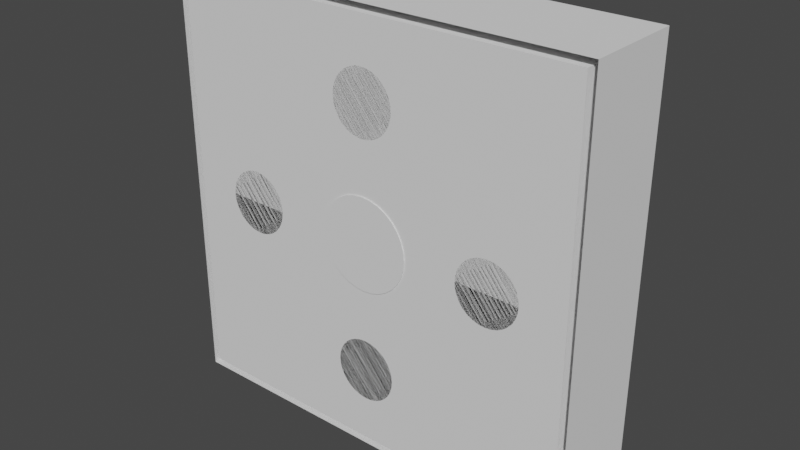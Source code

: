 # Source: StageModel.blend  (saved by Blender 3.3.6; exported with 4.5.12 LTS)
import bpy
from mathutils import Matrix  # noqa: F401  (used for matrix-valued properties, if any)

bpy.ops.wm.read_factory_settings(use_empty=True)
scene = bpy.context.scene
scene.name = 'Scene'

# ---- collections
col_collection = bpy.data.collections.new('Collection'); scene.collection.children.link(col_collection)

# ---- world
world_world = bpy.data.worlds.new('World'); scene.world = world_world
world_world.use_nodes = True; world_world.node_tree.nodes.clear()
_N = world_world.node_tree.nodes; _L = world_world.node_tree.links
n0 = _N.new('ShaderNodeOutputWorld'); n0.name = 'World Output'; n0.location = (300, 300)
n1 = _N.new('ShaderNodeBackground'); n1.name = 'Background'; n1.location = (10, 300)
n1.inputs[0].default_value = (0.05088, 0.05088, 0.05088, 1.0)
_L.new(n1.outputs[0], n0.inputs[0])
n0.is_active_output = True
world_world.color = (0.05088, 0.05088, 0.05088)
world_world.use_sun_shadow = False
world_world.sun_shadow_jitter_overblur = 0.0

# ---- meshes
me_plane = bpy.data.meshes.new('Plane')
me_plane.from_pydata([(-101.7, -1.333e-05, 101.7), (101.7, -1.333e-05, 101.7), (-101.7, 1.333e-05, -101.7), (101.7, 1.333e-05, -101.7), (-98.1, 1.286e-05, -98.1), (-98.1, -1.286e-05, 98.1), (98.1, -1.286e-05, 98.1), (98.1, 1.286e-05, -98.1), (-98.1, 47.37, -98.1), (-98.1, 47.37, 98.1), (98.1, 47.37, 98.1), (98.1, 47.37, -98.1), (-101.7, 47.37, -101.7), (-101.7, 47.37, 101.7), (101.7, 47.37, 101.7), (101.7, 47.37, -101.7), (0.0, -0.4856, -21.9), (0.0, 43.32, -21.9), (4.273, -0.4856, -21.48), (4.273, 43.32, -21.48), (8.383, -0.4856, -20.24), (8.383, 43.32, -20.24), (12.17, -0.4856, -18.21), (12.17, 43.32, -18.21), (15.49, -0.4856, -15.49), (15.49, 43.32, -15.49), (18.21, -0.4856, -12.17), (18.21, 43.32, -12.17), (20.24, -0.4856, -8.383), (20.24, 43.32, -8.383), (21.48, -0.4856, -4.273), (21.48, 43.32, -4.273), (21.9, -0.4856, -6.368e-08), (21.9, 43.32, 5.681e-06), (21.48, -0.4856, 4.273), (21.48, 43.32, 4.273), (20.24, -0.4856, 8.383), (20.24, 43.32, 8.383), (18.21, -0.4856, 12.17), (18.21, 43.32, 12.17), (15.49, -0.4856, 15.49), (15.49, 43.32, 15.49), (12.17, -0.4856, 18.21), (12.17, 43.32, 18.21), (8.383, -0.4856, 20.24), (8.383, 43.32, 20.24), (4.273, -0.4857, 21.48), (4.273, 43.32, 21.48), (0.0, -0.4857, 21.9), (0.0, 43.32, 21.9), (-4.273, -0.4857, 21.48), (-4.273, 43.32, 21.48), (-8.383, -0.4856, 20.24), (-8.383, 43.32, 20.24), (-12.17, -0.4856, 18.21), (-12.17, 43.32, 18.21), (-15.49, -0.4856, 15.49), (-15.49, 43.32, 15.49), (-18.21, -0.4856, 12.17), (-18.21, 43.32, 12.17), (-20.24, -0.4856, 8.383), (-20.24, 43.32, 8.383), (-21.48, -0.4856, 4.273), (-21.48, 43.32, 4.273), (-21.9, -0.4856, -6.368e-08), (-21.9, 43.32, 5.681e-06), (-21.48, -0.4856, -4.273), (-21.48, 43.32, -4.273), (-20.24, -0.4856, -8.383), (-20.24, 43.32, -8.383), (-18.21, -0.4856, -12.17), (-18.21, 43.32, -12.17), (-15.49, -0.4856, -15.49), (-15.49, 43.32, -15.49), (-12.17, -0.4856, -18.21), (-12.17, 43.32, -18.21), (-8.383, -0.4856, -20.24), (-8.383, 43.32, -20.24), (-4.273, -0.4856, -21.48), (-4.273, 43.32, -21.48), (62.0, 1.967e-06, -15.0), (62.0, 30.0, -15.0), (64.93, 1.929e-06, -14.71), (64.93, 30.0, -14.71), (67.74, 1.817e-06, -13.86), (67.74, 30.0, -13.86), (70.33, 1.636e-06, -12.47), (70.33, 30.0, -12.47), (72.61, 1.391e-06, -10.61), (72.61, 30.0, -10.61), (74.47, 1.093e-06, -8.334), (74.47, 30.0, -8.334), (75.86, 7.527e-07, -5.74), (75.86, 30.0, -5.74), (76.71, 3.837e-07, -2.926), (76.71, 30.0, -2.926), (77.0, 0.0, 0.0), (77.0, 30.0, 3.934e-06), (76.71, -3.837e-07, 2.926), (76.71, 30.0, 2.926), (75.86, -7.527e-07, 5.74), (75.86, 30.0, 5.74), (74.47, -1.093e-06, 8.334), (74.47, 30.0, 8.334), (72.61, -1.391e-06, 10.61), (72.61, 30.0, 10.61), (70.33, -1.636e-06, 12.47), (70.33, 30.0, 12.47), (67.74, -1.817e-06, 13.86), (67.74, 30.0, 13.86), (64.93, -1.929e-06, 14.71), (64.93, 30.0, 14.71), (62.0, -1.967e-06, 15.0), (62.0, 30.0, 15.0), (59.07, -1.929e-06, 14.71), (59.07, 30.0, 14.71), (56.26, -1.817e-06, 13.86), (56.26, 30.0, 13.86), (53.67, -1.636e-06, 12.47), (53.67, 30.0, 12.47), (51.39, -1.391e-06, 10.61), (51.39, 30.0, 10.61), (49.53, -1.093e-06, 8.334), (49.53, 30.0, 8.334), (48.14, -7.527e-07, 5.74), (48.14, 30.0, 5.74), (47.29, -3.837e-07, 2.926), (47.29, 30.0, 2.926), (47.0, 0.0, 0.0), (47.0, 30.0, 3.934e-06), (47.29, 3.837e-07, -2.926), (47.29, 30.0, -2.926), (48.14, 7.527e-07, -5.74), (48.14, 30.0, -5.74), (49.53, 1.093e-06, -8.334), (49.53, 30.0, -8.334), (51.39, 1.391e-06, -10.61), (51.39, 30.0, -10.61), (53.67, 1.636e-06, -12.47), (53.67, 30.0, -12.47), (56.26, 1.817e-06, -13.86), (56.26, 30.0, -13.86), (59.07, 1.929e-06, -14.71), (59.07, 30.0, -14.71), (-62.0, 1.967e-06, -15.0), (-62.0, 30.0, -15.0), (-59.07, 1.929e-06, -14.71), (-59.07, 30.0, -14.71), (-56.26, 1.817e-06, -13.86), (-56.26, 30.0, -13.86), (-53.67, 1.636e-06, -12.47), (-53.67, 30.0, -12.47), (-51.39, 1.391e-06, -10.61), (-51.39, 30.0, -10.61), (-49.53, 1.093e-06, -8.334), (-49.53, 30.0, -8.334), (-48.14, 7.527e-07, -5.74), (-48.14, 30.0, -5.74), (-47.29, 3.837e-07, -2.926), (-47.29, 30.0, -2.926), (-47.0, 0.0, 0.0), (-47.0, 30.0, 3.934e-06), (-47.29, -3.837e-07, 2.926), (-47.29, 30.0, 2.926), (-48.14, -7.527e-07, 5.74), (-48.14, 30.0, 5.74), (-49.53, -1.093e-06, 8.334), (-49.53, 30.0, 8.334), (-51.39, -1.391e-06, 10.61), (-51.39, 30.0, 10.61), (-53.67, -1.636e-06, 12.47), (-53.67, 30.0, 12.47), (-56.26, -1.817e-06, 13.86), (-56.26, 30.0, 13.86), (-59.07, -1.929e-06, 14.71), (-59.07, 30.0, 14.71), (-62.0, -1.967e-06, 15.0), (-62.0, 30.0, 15.0), (-64.93, -1.929e-06, 14.71), (-64.93, 30.0, 14.71), (-67.74, -1.817e-06, 13.86), (-67.74, 30.0, 13.86), (-70.33, -1.636e-06, 12.47), (-70.33, 30.0, 12.47), (-72.61, -1.391e-06, 10.61), (-72.61, 30.0, 10.61), (-74.47, -1.093e-06, 8.334), (-74.47, 30.0, 8.334), (-75.86, -7.527e-07, 5.74), (-75.86, 30.0, 5.74), (-76.71, -3.837e-07, 2.926), (-76.71, 30.0, 2.926), (-77.0, 0.0, 0.0), (-77.0, 30.0, 3.934e-06), (-76.71, 3.837e-07, -2.926), (-76.71, 30.0, -2.926), (-75.86, 7.527e-07, -5.74), (-75.86, 30.0, -5.74), (-74.47, 1.093e-06, -8.334), (-74.47, 30.0, -8.334), (-72.61, 1.391e-06, -10.61), (-72.61, 30.0, -10.61), (-70.33, 1.636e-06, -12.47), (-70.33, 30.0, -12.47), (-67.74, 1.817e-06, -13.86), (-67.74, 30.0, -13.86), (-64.93, 1.929e-06, -14.71), (-64.93, 30.0, -14.71), (0.0, 1.01e-05, -77.0), (0.0, 30.0, -77.0), (2.926, 1.006e-05, -76.71), (2.926, 30.0, -76.71), (5.74, 9.948e-06, -75.86), (5.74, 30.0, -75.86), (8.334, 9.766e-06, -74.47), (8.334, 30.0, -74.47), (10.61, 9.521e-06, -72.61), (10.61, 30.0, -72.61), (12.47, 9.223e-06, -70.33), (12.47, 30.0, -70.33), (13.86, 8.883e-06, -67.74), (13.86, 30.0, -67.74), (14.71, 8.514e-06, -64.93), (14.71, 30.0, -64.93), (15.0, 8.13e-06, -62.0), (15.0, 30.0, -62.0), (14.71, 7.747e-06, -59.07), (14.71, 30.0, -59.07), (13.86, 7.378e-06, -56.26), (13.86, 30.0, -56.26), (12.47, 7.038e-06, -53.67), (12.47, 30.0, -53.67), (10.61, 6.739e-06, -51.39), (10.61, 30.0, -51.39), (8.334, 6.495e-06, -49.53), (8.334, 30.0, -49.53), (5.74, 6.313e-06, -48.14), (5.74, 30.0, -48.14), (2.926, 6.201e-06, -47.29), (2.926, 30.0, -47.29), (0.0, 6.163e-06, -47.0), (0.0, 30.0, -47.0), (-2.926, 6.201e-06, -47.29), (-2.926, 30.0, -47.29), (-5.74, 6.313e-06, -48.14), (-5.74, 30.0, -48.14), (-8.334, 6.495e-06, -49.53), (-8.334, 30.0, -49.53), (-10.61, 6.739e-06, -51.39), (-10.61, 30.0, -51.39), (-12.47, 7.038e-06, -53.67), (-12.47, 30.0, -53.67), (-13.86, 7.378e-06, -56.26), (-13.86, 30.0, -56.26), (-14.71, 7.747e-06, -59.07), (-14.71, 30.0, -59.07), (-15.0, 8.13e-06, -62.0), (-15.0, 30.0, -62.0), (-14.71, 8.514e-06, -64.93), (-14.71, 30.0, -64.93), (-13.86, 8.883e-06, -67.74), (-13.86, 30.0, -67.74), (-12.47, 9.223e-06, -70.33), (-12.47, 30.0, -70.33), (-10.61, 9.521e-06, -72.61), (-10.61, 30.0, -72.61), (-8.334, 9.766e-06, -74.47), (-8.334, 30.0, -74.47), (-5.74, 9.948e-06, -75.86), (-5.74, 30.0, -75.86), (-2.926, 1.006e-05, -76.71), (-2.926, 30.0, -76.71), (0.0, -6.163e-06, 47.0), (0.0, 30.0, 47.0), (2.926, -6.201e-06, 47.29), (2.926, 30.0, 47.29), (5.74, -6.313e-06, 48.14), (5.74, 30.0, 48.14), (8.334, -6.495e-06, 49.53), (8.334, 30.0, 49.53), (10.61, -6.739e-06, 51.39), (10.61, 30.0, 51.39), (12.47, -7.038e-06, 53.67), (12.47, 30.0, 53.67), (13.86, -7.378e-06, 56.26), (13.86, 30.0, 56.26), (14.71, -7.747e-06, 59.07), (14.71, 30.0, 59.07), (15.0, -8.13e-06, 62.0), (15.0, 30.0, 62.0), (14.71, -8.514e-06, 64.93), (14.71, 30.0, 64.93), (13.86, -8.883e-06, 67.74), (13.86, 30.0, 67.74), (12.47, -9.223e-06, 70.33), (12.47, 30.0, 70.33), (10.61, -9.521e-06, 72.61), (10.61, 30.0, 72.61), (8.334, -9.766e-06, 74.47), (8.334, 30.0, 74.47), (5.74, -9.948e-06, 75.86), (5.74, 30.0, 75.86), (2.926, -1.006e-05, 76.71), (2.926, 30.0, 76.71), (0.0, -1.01e-05, 77.0), (0.0, 30.0, 77.0), (-2.926, -1.006e-05, 76.71), (-2.926, 30.0, 76.71), (-5.74, -9.948e-06, 75.86), (-5.74, 30.0, 75.86), (-8.334, -9.766e-06, 74.47), (-8.334, 30.0, 74.47), (-10.61, -9.521e-06, 72.61), (-10.61, 30.0, 72.61), (-12.47, -9.223e-06, 70.33), (-12.47, 30.0, 70.33), (-13.86, -8.883e-06, 67.74), (-13.86, 30.0, 67.74), (-14.71, -8.514e-06, 64.93), (-14.71, 30.0, 64.93), (-15.0, -8.13e-06, 62.0), (-15.0, 30.0, 62.0), (-14.71, -7.747e-06, 59.07), (-14.71, 30.0, 59.07), (-13.86, -7.378e-06, 56.26), (-13.86, 30.0, 56.26), (-12.47, -7.038e-06, 53.67), (-12.47, 30.0, 53.67), (-10.61, -6.739e-06, 51.39), (-10.61, 30.0, 51.39), (-8.334, -6.495e-06, 49.53), (-8.334, 30.0, 49.53), (-5.74, -6.313e-06, 48.14), (-5.74, 30.0, 48.14), (-2.926, -6.201e-06, 47.29), (-2.926, 30.0, 47.29), (21.39, 43.34, 0.0005246), (21.39, 43.34, -0.02542), (21.8, 43.38, -0.03135), (22.86, 42.5, -0.02043), (23.52, 41.99, 0.004204), (24.33, 41.38, 0.03941), (25.28, 40.68, 0.08203), (26.36, 39.93, 0.1289), (27.54, 39.12, 0.177), (28.83, 38.28, 0.223), (30.21, 37.42, 0.2638), (31.67, 36.55, 0.2964), (21.38, 43.3, -4.273), (30.21, 37.42, 3.57), (28.83, 38.28, 3.529), (27.54, 39.12, 3.483), (26.36, 39.93, 3.435), (25.28, 40.68, 3.388), (24.33, 41.38, 3.345), (23.52, 41.99, 3.31), (22.86, 42.5, 3.286), (21.85, 43.29, 3.275), (21.38, 43.3, 3.281), (21.38, 43.3, 3.307), (33.19, 35.7, 0.3175), (34.75, 34.88, 0.3233), (36.33, 34.11, 0.3139), (37.89, 33.39, 0.2921), (39.42, 32.73, 0.2607), (40.88, 32.12, 0.2225), (42.25, 31.59, 0.1803), (43.5, 31.12, 0.1369), (44.6, 30.73, 0.09506), (45.54, 30.41, 0.05768), (46.27, 30.18, 0.02751), (46.78, 30.04, 0.007346), (47.04, 29.99, 3.933e-06), (31.67, 36.55, 3.602), (33.19, 35.7, 3.623), (33.19, 35.7, 3.623), (34.75, 34.88, 3.629), (36.33, 34.11, 3.62), (37.89, 33.39, 3.598), (39.42, 32.73, 3.567), (40.88, 32.12, 3.528), (42.25, 31.59, 3.486), (43.5, 31.12, 3.443), (44.6, 30.73, 3.401), (45.54, 30.41, 3.364), (46.36, 30.18, 3.333), (47.41, 30.04, 3.313), (47.81, 29.99, 3.306), (21.38, 43.3, -4.299), (21.85, 43.29, -4.305), (22.86, 42.5, -4.294), (23.52, 41.99, -4.269), (24.33, 41.38, -4.234), (25.28, 40.68, -4.191), (26.36, 39.93, -4.145), (27.54, 39.12, -4.097), (28.83, 38.28, -4.051), (30.21, 37.42, -4.01), (31.67, 36.55, -3.977), (33.19, 35.7, -3.956), (34.75, 34.88, -3.95), (36.33, 34.11, -3.96), (37.89, 33.39, -3.981), (39.42, 32.73, -4.013), (40.88, 32.12, -4.051), (42.25, 31.59, -4.093), (43.5, 31.12, -4.137), (44.6, 30.73, -4.178), (45.54, 30.41, -4.216), (46.36, 30.18, -4.246), (47.41, 30.04, -4.266), (47.81, 29.99, -4.274), (21.39, 43.14, 0.0005245), (21.39, 43.14, -0.02542), (21.8, 43.18, -0.03135), (22.86, 42.31, -0.02043), (23.52, 41.79, 0.004204), (24.33, 41.18, 0.03941), (25.28, 40.49, 0.08203), (26.36, 39.73, 0.1289), (27.54, 38.93, 0.177), (28.83, 38.08, 0.223), (30.21, 37.22, 0.2638), (31.67, 36.36, 0.2964), (21.38, 43.11, -4.273), (30.21, 37.22, 3.57), (28.83, 38.08, 3.529), (27.54, 38.93, 3.483), (26.36, 39.73, 3.435), (25.28, 40.49, 3.388), (24.33, 41.18, 3.345), (23.52, 41.79, 3.31), (22.86, 42.31, 3.286), (21.85, 43.1, 3.275), (21.38, 43.11, 3.281), (21.38, 43.11, 3.307), (33.19, 35.51, 0.3175), (34.75, 34.69, 0.3233), (36.33, 33.91, 0.3139), (37.89, 33.19, 0.2921), (39.42, 32.53, 0.2607), (40.88, 31.93, 0.2225), (42.25, 31.39, 0.1803), (43.5, 30.92, 0.1369), (44.6, 30.53, 0.09506), (45.54, 30.22, 0.05768), (46.27, 29.99, 0.02751), (46.78, 29.85, 0.007346), (47.04, 29.8, 3.908e-06), (31.67, 36.36, 3.602), (33.19, 35.51, 3.623), (33.19, 35.51, 3.623), (34.75, 34.69, 3.629), (36.33, 33.91, 3.62), (37.89, 33.19, 3.598), (39.42, 32.53, 3.567), (40.88, 31.93, 3.528), (42.25, 31.39, 3.486), (43.5, 30.92, 3.443), (44.6, 30.53, 3.401), (45.54, 30.22, 3.364), (46.36, 29.99, 3.333), (47.41, 29.85, 3.313), (47.81, 29.8, 3.306), (21.38, 43.11, -4.299), (21.85, 43.1, -4.305), (22.86, 42.31, -4.294), (23.52, 41.79, -4.269), (24.33, 41.18, -4.234), (25.28, 40.49, -4.191), (26.36, 39.73, -4.145), (27.54, 38.93, -4.097), (28.83, 38.08, -4.051), (30.21, 37.22, -4.01), (31.67, 36.36, -3.977), (33.19, 35.51, -3.956), (34.75, 34.69, -3.95), (36.33, 33.91, -3.96), (37.89, 33.19, -3.981), (39.42, 32.53, -4.013), (40.88, 31.93, -4.051), (42.25, 31.39, -4.093), (43.5, 30.92, -4.137), (44.6, 30.53, -4.178), (45.54, 30.22, -4.216), (46.36, 29.99, -4.246), (47.41, 29.85, -4.266), (47.81, 29.8, -4.274), (0.0005196, 43.34, -21.39), (-0.02542, 43.34, -21.39), (-0.03136, 43.38, -21.8), (-0.02044, 42.5, -22.86), (0.004199, 41.99, -23.52), (0.0394, 41.38, -24.33), (0.08203, 40.68, -25.28), (0.1289, 39.93, -26.36), (0.177, 39.12, -27.54), (0.223, 38.28, -28.83), (0.2638, 37.42, -30.21), (0.2964, 36.55, -31.67), (-4.273, 43.3, -21.38), (3.57, 37.42, -30.21), (3.529, 38.28, -28.83), (3.483, 39.12, -27.54), (3.435, 39.93, -26.36), (3.388, 40.68, -25.28), (3.345, 41.38, -24.33), (3.31, 41.99, -23.52), (3.286, 42.5, -22.86), (3.275, 43.29, -21.85), (3.281, 43.3, -21.38), (3.307, 43.3, -21.38), (0.3175, 35.7, -33.19), (0.3233, 34.88, -34.75), (0.3139, 34.11, -36.33), (0.2921, 33.39, -37.89), (0.2607, 32.73, -39.42), (0.2225, 32.12, -40.88), (0.1803, 31.59, -42.25), (0.1369, 31.12, -43.5), (0.09506, 30.73, -44.6), (0.05767, 30.41, -45.54), (0.0275, 30.18, -46.27), (0.007342, 30.04, -46.78), (-4.562e-07, 29.99, -47.04), (3.602, 36.55, -31.67), (3.623, 35.7, -33.19), (3.623, 35.7, -33.19), (3.629, 34.88, -34.75), (3.62, 34.11, -36.33), (3.598, 33.39, -37.89), (3.567, 32.73, -39.42), (3.528, 32.12, -40.88), (3.486, 31.59, -42.25), (3.443, 31.12, -43.5), (3.401, 30.73, -44.6), (3.364, 30.41, -45.54), (3.333, 30.18, -46.36), (3.313, 30.04, -47.41), (3.306, 29.99, -47.81), (-4.299, 43.3, -21.38), (-4.305, 43.29, -21.85), (-4.294, 42.5, -22.86), (-4.269, 41.99, -23.52), (-4.234, 41.38, -24.33), (-4.191, 40.68, -25.28), (-4.145, 39.93, -26.36), (-4.097, 39.12, -27.54), (-4.051, 38.28, -28.83), (-4.01, 37.42, -30.21), (-3.977, 36.55, -31.67), (-3.956, 35.7, -33.19), (-3.95, 34.88, -34.75), (-3.96, 34.11, -36.33), (-3.981, 33.39, -37.89), (-4.013, 32.73, -39.42), (-4.051, 32.12, -40.88), (-4.093, 31.59, -42.25), (-4.137, 31.12, -43.5), (-4.178, 30.73, -44.6), (-4.216, 30.41, -45.54), (-4.246, 30.18, -46.36), (-4.266, 30.04, -47.41), (-4.274, 29.99, -47.81), (0.0005196, 43.14, -21.39), (-0.02542, 43.14, -21.39), (-0.03136, 43.18, -21.8), (-0.02044, 42.31, -22.86), (0.004199, 41.79, -23.52), (0.0394, 41.18, -24.33), (0.08203, 40.49, -25.28), (0.1289, 39.73, -26.36), (0.177, 38.93, -27.54), (0.223, 38.08, -28.83), (0.2638, 37.22, -30.21), (0.2964, 36.36, -31.67), (-4.273, 43.11, -21.38), (3.57, 37.22, -30.21), (3.529, 38.08, -28.83), (3.483, 38.93, -27.54), (3.435, 39.73, -26.36), (3.388, 40.49, -25.28), (3.345, 41.18, -24.33), (3.31, 41.79, -23.52), (3.286, 42.31, -22.86), (3.275, 43.1, -21.85), (3.281, 43.11, -21.38), (3.307, 43.11, -21.38), (0.3175, 35.51, -33.19), (0.3233, 34.69, -34.75), (0.3139, 33.91, -36.33), (0.2921, 33.19, -37.89), (0.2607, 32.53, -39.42), (0.2225, 31.93, -40.88), (0.1803, 31.39, -42.25), (0.1369, 30.92, -43.5), (0.09506, 30.53, -44.6), (0.05767, 30.22, -45.54), (0.0275, 29.99, -46.27), (0.007342, 29.85, -46.78), (-4.562e-07, 29.8, -47.04), (3.602, 36.36, -31.67), (3.623, 35.51, -33.19), (3.623, 35.51, -33.19), (3.629, 34.69, -34.75), (3.62, 33.91, -36.33), (3.598, 33.19, -37.89), (3.567, 32.53, -39.42), (3.528, 31.93, -40.88), (3.486, 31.39, -42.25), (3.443, 30.92, -43.5), (3.401, 30.53, -44.6), (3.364, 30.22, -45.54), (3.333, 29.99, -46.36), (3.313, 29.85, -47.41), (3.306, 29.8, -47.81), (-4.299, 43.11, -21.38), (-4.305, 43.1, -21.85), (-4.294, 42.31, -22.86), (-4.269, 41.79, -23.52), (-4.234, 41.18, -24.33), (-4.191, 40.49, -25.28), (-4.145, 39.73, -26.36), (-4.097, 38.93, -27.54), (-4.051, 38.08, -28.83), (-4.01, 37.22, -30.21), (-3.977, 36.36, -31.67), (-3.956, 35.51, -33.19), (-3.95, 34.69, -34.75), (-3.96, 33.91, -36.33), (-3.981, 33.19, -37.89), (-4.013, 32.53, -39.42), (-4.051, 31.93, -40.88), (-4.093, 31.39, -42.25), (-4.137, 30.92, -43.5), (-4.178, 30.53, -44.6), (-4.216, 30.22, -45.54), (-4.246, 29.99, -46.36), (-4.266, 29.85, -47.41), (-4.274, 29.8, -47.81), (-0.0005191, 43.34, 21.39), (0.02542, 43.34, 21.39), (0.03136, 43.38, 21.8), (0.02044, 42.5, 22.86), (-0.004198, 41.99, 23.52), (-0.0394, 41.38, 24.33), (-0.08203, 40.68, 25.28), (-0.1289, 39.93, 26.36), (-0.177, 39.12, 27.54), (-0.223, 38.28, 28.83), (-0.2638, 37.42, 30.21), (-0.2964, 36.55, 31.67), (4.273, 43.3, 21.38), (-3.57, 37.42, 30.21), (-3.529, 38.28, 28.83), (-3.483, 39.12, 27.54), (-3.435, 39.93, 26.36), (-3.388, 40.68, 25.28), (-3.345, 41.38, 24.33), (-3.31, 41.99, 23.52), (-3.286, 42.5, 22.86), (-3.275, 43.29, 21.85), (-3.281, 43.3, 21.38), (-3.307, 43.3, 21.38), (-0.3175, 35.7, 33.19), (-0.3233, 34.88, 34.75), (-0.3139, 34.11, 36.33), (-0.2921, 33.39, 37.89), (-0.2607, 32.73, 39.42), (-0.2225, 32.12, 40.88), (-0.1803, 31.59, 42.25), (-0.1369, 31.12, 43.5), (-0.09506, 30.73, 44.6), (-0.05767, 30.41, 45.54), (-0.0275, 30.18, 46.27), (-0.007342, 30.04, 46.78), (1.245e-07, 29.99, 47.04), (-3.602, 36.55, 31.67), (-3.623, 35.7, 33.19), (-3.623, 35.7, 33.19), (-3.629, 34.88, 34.75), (-3.62, 34.11, 36.33), (-3.598, 33.39, 37.89), (-3.567, 32.73, 39.42), (-3.528, 32.12, 40.88), (-3.486, 31.59, 42.25), (-3.443, 31.12, 43.5), (-3.401, 30.73, 44.6), (-3.364, 30.41, 45.54), (-3.333, 30.18, 46.36), (-3.313, 30.04, 47.41), (-3.306, 29.99, 47.81), (4.299, 43.3, 21.38), (4.305, 43.29, 21.85), (4.294, 42.5, 22.86), (4.269, 41.99, 23.52), (4.234, 41.38, 24.33), (4.191, 40.68, 25.28), (4.145, 39.93, 26.36), (4.097, 39.12, 27.54), (4.051, 38.28, 28.83), (4.01, 37.42, 30.21), (3.977, 36.55, 31.67), (3.956, 35.7, 33.19), (3.95, 34.88, 34.75), (3.96, 34.11, 36.33), (3.981, 33.39, 37.89), (4.013, 32.73, 39.42), (4.051, 32.12, 40.88), (4.093, 31.59, 42.25), (4.137, 31.12, 43.5), (4.178, 30.73, 44.6), (4.216, 30.41, 45.54), (4.246, 30.18, 46.36), (4.266, 30.04, 47.41), (4.274, 29.99, 47.81), (-0.0005191, 43.14, 21.39), (0.02542, 43.14, 21.39), (0.03136, 43.18, 21.8), (0.02044, 42.31, 22.86), (-0.004198, 41.79, 23.52), (-0.0394, 41.18, 24.33), (-0.08203, 40.49, 25.28), (-0.1289, 39.73, 26.36), (-0.177, 38.93, 27.54), (-0.223, 38.08, 28.83), (-0.2638, 37.22, 30.21), (-0.2964, 36.36, 31.67), (4.273, 43.11, 21.38), (-3.57, 37.22, 30.21), (-3.529, 38.08, 28.83), (-3.483, 38.93, 27.54), (-3.435, 39.73, 26.36), (-3.388, 40.49, 25.28), (-3.345, 41.18, 24.33), (-3.31, 41.79, 23.52), (-3.286, 42.31, 22.86), (-3.275, 43.1, 21.85), (-3.281, 43.11, 21.38), (-3.307, 43.11, 21.38), (-0.3175, 35.51, 33.19), (-0.3233, 34.69, 34.75), (-0.3139, 33.91, 36.33), (-0.2921, 33.19, 37.89), (-0.2607, 32.53, 39.42), (-0.2225, 31.93, 40.88), (-0.1803, 31.39, 42.25), (-0.1369, 30.92, 43.5), (-0.09506, 30.53, 44.6), (-0.05767, 30.22, 45.54), (-0.0275, 29.99, 46.27), (-0.007342, 29.85, 46.78), (1.245e-07, 29.8, 47.04), (-3.602, 36.36, 31.67), (-3.623, 35.51, 33.19), (-3.623, 35.51, 33.19), (-3.629, 34.69, 34.75), (-3.62, 33.91, 36.33), (-3.598, 33.19, 37.89), (-3.567, 32.53, 39.42), (-3.528, 31.93, 40.88), (-3.486, 31.39, 42.25), (-3.443, 30.92, 43.5), (-3.401, 30.53, 44.6), (-3.364, 30.22, 45.54), (-3.333, 29.99, 46.36), (-3.313, 29.85, 47.41), (-3.306, 29.8, 47.81), (4.299, 43.11, 21.38), (4.305, 43.1, 21.85), (4.294, 42.31, 22.86), (4.269, 41.79, 23.52), (4.234, 41.18, 24.33), (4.191, 40.49, 25.28), (4.145, 39.73, 26.36), (4.097, 38.93, 27.54), (4.051, 38.08, 28.83), (4.01, 37.22, 30.21), (3.977, 36.36, 31.67), (3.956, 35.51, 33.19), (3.95, 34.69, 34.75), (3.96, 33.91, 36.33), (3.981, 33.19, 37.89), (4.013, 32.53, 39.42), (4.051, 31.93, 40.88), (4.093, 31.39, 42.25), (4.137, 30.92, 43.5), (4.178, 30.53, 44.6), (4.216, 30.22, 45.54), (4.246, 29.99, 46.36), (4.266, 29.85, 47.41), (4.274, 29.8, 47.81), (-21.39, 43.34, -0.0005145), (-21.39, 43.34, 0.02543), (-21.8, 43.38, 0.03136), (-22.86, 42.5, 0.02044), (-23.52, 41.99, -0.004194), (-24.33, 41.38, -0.0394), (-25.28, 40.68, -0.08202), (-26.36, 39.93, -0.1289), (-27.54, 39.12, -0.177), (-28.83, 38.28, -0.223), (-30.21, 37.42, -0.2638), (-31.67, 36.55, -0.2964), (-21.38, 43.3, 4.273), (-30.21, 37.42, -3.57), (-28.83, 38.28, -3.529), (-27.54, 39.12, -3.483), (-26.36, 39.93, -3.435), (-25.28, 40.68, -3.388), (-24.33, 41.38, -3.345), (-23.52, 41.99, -3.31), (-22.86, 42.5, -3.286), (-21.85, 43.29, -3.275), (-21.38, 43.3, -3.281), (-21.38, 43.3, -3.306), (-33.19, 35.7, -0.3175), (-34.75, 34.88, -0.3233), (-36.33, 34.11, -0.3139), (-37.89, 33.39, -0.2921), (-39.42, 32.73, -0.2607), (-40.88, 32.12, -0.2225), (-42.25, 31.59, -0.1803), (-43.5, 31.12, -0.1368), (-44.6, 30.73, -0.09505), (-45.54, 30.41, -0.05767), (-46.27, 30.18, -0.0275), (-46.78, 30.04, -0.007337), (-47.04, 29.99, 4.846e-06), (-31.67, 36.55, -3.602), (-33.19, 35.7, -3.623), (-33.19, 35.7, -3.623), (-34.75, 34.88, -3.629), (-36.33, 34.11, -3.62), (-37.89, 33.39, -3.598), (-39.42, 32.73, -3.567), (-40.88, 32.12, -3.528), (-42.25, 31.59, -3.486), (-43.5, 31.12, -3.443), (-44.6, 30.73, -3.401), (-45.54, 30.41, -3.364), (-46.36, 30.18, -3.333), (-47.41, 30.04, -3.313), (-47.81, 29.99, -3.306), (-21.38, 43.3, 4.299), (-21.85, 43.29, 4.305), (-22.86, 42.5, 4.294), (-23.52, 41.99, 4.269), (-24.33, 41.38, 4.234), (-25.28, 40.68, 4.191), (-26.36, 39.93, 4.145), (-27.54, 39.12, 4.097), (-28.83, 38.28, 4.051), (-30.21, 37.42, 4.01), (-31.67, 36.55, 3.977), (-33.19, 35.7, 3.956), (-34.75, 34.88, 3.95), (-36.33, 34.11, 3.96), (-37.89, 33.39, 3.981), (-39.42, 32.73, 4.013), (-40.88, 32.12, 4.051), (-42.25, 31.59, 4.093), (-43.5, 31.12, 4.137), (-44.6, 30.73, 4.178), (-45.54, 30.41, 4.216), (-46.36, 30.18, 4.246), (-47.41, 30.04, 4.266), (-47.81, 29.99, 4.274), (-21.39, 43.14, -0.0005146), (-21.39, 43.14, 0.02543), (-21.8, 43.18, 0.03136), (-22.86, 42.31, 0.02044), (-23.52, 41.79, -0.004194), (-24.33, 41.18, -0.0394), (-25.28, 40.49, -0.08202), (-26.36, 39.73, -0.1289), (-27.54, 38.93, -0.177), (-28.83, 38.08, -0.223), (-30.21, 37.22, -0.2638), (-31.67, 36.36, -0.2964), (-21.38, 43.11, 4.273), (-30.21, 37.22, -3.57), (-28.83, 38.08, -3.529), (-27.54, 38.93, -3.483), (-26.36, 39.73, -3.435), (-25.28, 40.49, -3.388), (-24.33, 41.18, -3.345), (-23.52, 41.79, -3.31), (-22.86, 42.31, -3.286), (-21.85, 43.1, -3.275), (-21.38, 43.11, -3.281), (-21.38, 43.11, -3.306), (-33.19, 35.51, -0.3175), (-34.75, 34.69, -0.3233), (-36.33, 33.91, -0.3139), (-37.89, 33.19, -0.2921), (-39.42, 32.53, -0.2607), (-40.88, 31.93, -0.2225), (-42.25, 31.39, -0.1803), (-43.5, 30.92, -0.1368), (-44.6, 30.53, -0.09505), (-45.54, 30.22, -0.05767), (-46.27, 29.99, -0.0275), (-46.78, 29.85, -0.007338), (-47.04, 29.8, 4.82e-06), (-31.67, 36.36, -3.602), (-33.19, 35.51, -3.623), (-33.19, 35.51, -3.623), (-34.75, 34.69, -3.629), (-36.33, 33.91, -3.62), (-37.89, 33.19, -3.598), (-39.42, 32.53, -3.567), (-40.88, 31.93, -3.528), (-42.25, 31.39, -3.486), (-43.5, 30.92, -3.443), (-44.6, 30.53, -3.401), (-45.54, 30.22, -3.364), (-46.36, 29.99, -3.333), (-47.41, 29.85, -3.313), (-47.81, 29.8, -3.306), (-21.38, 43.11, 4.299), (-21.85, 43.1, 4.305), (-22.86, 42.31, 4.294), (-23.52, 41.79, 4.269), (-24.33, 41.18, 4.234), (-25.28, 40.49, 4.191), (-26.36, 39.73, 4.145), (-27.54, 38.93, 4.097), (-28.83, 38.08, 4.051), (-30.21, 37.22, 4.01), (-31.67, 36.36, 3.977), (-33.19, 35.51, 3.956), (-34.75, 34.69, 3.95), (-36.33, 33.91, 3.96), (-37.89, 33.19, 3.981), (-39.42, 32.53, 4.013), (-40.88, 31.93, 4.051), (-42.25, 31.39, 4.093), (-43.5, 30.92, 4.137), (-44.6, 30.53, 4.178), (-45.54, 30.22, 4.216), (-46.36, 29.99, 4.246), (-47.41, 29.85, 4.266), (-47.81, 29.8, 4.274)], [], [(5, 6, 7, 4), (1, 3, 15, 14), (6, 5, 9, 10), (4, 7, 11, 8), (0, 1, 14, 13), (9, 8, 12, 13), (10, 9, 13, 14), (11, 10, 14, 15), (8, 11, 15, 12), (2, 0, 13, 12), (7, 6, 10, 11), (5, 4, 8, 9), (3, 2, 12, 15), (16, 17, 19, 18), (18, 19, 21, 20), (20, 21, 23, 22), (22, 23, 25, 24), (24, 25, 27, 26), (26, 27, 29, 28), (28, 29, 31, 30), (30, 31, 33, 32), (32, 33, 35, 34), (34, 35, 37, 36), (36, 37, 39, 38), (38, 39, 41, 40), (40, 41, 43, 42), (42, 43, 45, 44), (44, 45, 47, 46), (46, 47, 49, 48), (48, 49, 51, 50), (50, 51, 53, 52), (52, 53, 55, 54), (54, 55, 57, 56), (56, 57, 59, 58), (58, 59, 61, 60), (60, 61, 63, 62), (62, 63, 65, 64), (64, 65, 67, 66), (66, 67, 69, 68), (68, 69, 71, 70), (70, 71, 73, 72), (72, 73, 75, 74), (74, 75, 77, 76), (19, 17, 79, 77, 75, 73, 71, 69, 67, 65, 63, 61, 59, 57, 55, 53, 51, 49, 47, 45, 43, 41, 39, 37, 35, 33, 31, 29, 27, 25, 23, 21), (76, 77, 79, 78), (78, 79, 17, 16), (16, 18, 20, 22, 24, 26, 28, 30, 32, 34, 36, 38, 40, 42, 44, 46, 48, 50, 52, 54, 56, 58, 60, 62, 64, 66, 68, 70, 72, 74, 76, 78), (80, 81, 83, 82), (82, 83, 85, 84), (84, 85, 87, 86), (86, 87, 89, 88), (88, 89, 91, 90), (90, 91, 93, 92), (92, 93, 95, 94), (94, 95, 97, 96), (96, 97, 99, 98), (98, 99, 101, 100), (100, 101, 103, 102), (102, 103, 105, 104), (104, 105, 107, 106), (106, 107, 109, 108), (108, 109, 111, 110), (110, 111, 113, 112), (112, 113, 115, 114), (114, 115, 117, 116), (116, 117, 119, 118), (118, 119, 121, 120), (120, 121, 123, 122), (122, 123, 125, 124), (124, 125, 127, 126), (126, 127, 129, 128), (128, 129, 131, 130), (130, 131, 133, 132), (132, 133, 135, 134), (134, 135, 137, 136), (136, 137, 139, 138), (138, 139, 141, 140), (83, 81, 143, 141, 139, 137, 135, 133, 131, 129, 127, 125, 123, 121, 119, 117, 115, 113, 111, 109, 107, 105, 103, 101, 99, 97, 95, 93, 91, 89, 87, 85), (140, 141, 143, 142), (142, 143, 81, 80), (80, 82, 84, 86, 88, 90, 92, 94, 96, 98, 100, 102, 104, 106, 108, 110, 112, 114, 116, 118, 120, 122, 124, 126, 128, 130, 132, 134, 136, 138, 140, 142), (144, 145, 147, 146), (146, 147, 149, 148), (148, 149, 151, 150), (150, 151, 153, 152), (152, 153, 155, 154), (154, 155, 157, 156), (156, 157, 159, 158), (158, 159, 161, 160), (160, 161, 163, 162), (162, 163, 165, 164), (164, 165, 167, 166), (166, 167, 169, 168), (168, 169, 171, 170), (170, 171, 173, 172), (172, 173, 175, 174), (174, 175, 177, 176), (176, 177, 179, 178), (178, 179, 181, 180), (180, 181, 183, 182), (182, 183, 185, 184), (184, 185, 187, 186), (186, 187, 189, 188), (188, 189, 191, 190), (190, 191, 193, 192), (192, 193, 195, 194), (194, 195, 197, 196), (196, 197, 199, 198), (198, 199, 201, 200), (200, 201, 203, 202), (202, 203, 205, 204), (147, 145, 207, 205, 203, 201, 199, 197, 195, 193, 191, 189, 187, 185, 183, 181, 179, 177, 175, 173, 171, 169, 167, 165, 163, 161, 159, 157, 155, 153, 151, 149), (204, 205, 207, 206), (206, 207, 145, 144), (144, 146, 148, 150, 152, 154, 156, 158, 160, 162, 164, 166, 168, 170, 172, 174, 176, 178, 180, 182, 184, 186, 188, 190, 192, 194, 196, 198, 200, 202, 204, 206), (208, 209, 211, 210), (210, 211, 213, 212), (212, 213, 215, 214), (214, 215, 217, 216), (216, 217, 219, 218), (218, 219, 221, 220), (220, 221, 223, 222), (222, 223, 225, 224), (224, 225, 227, 226), (226, 227, 229, 228), (228, 229, 231, 230), (230, 231, 233, 232), (232, 233, 235, 234), (234, 235, 237, 236), (236, 237, 239, 238), (238, 239, 241, 240), (240, 241, 243, 242), (242, 243, 245, 244), (244, 245, 247, 246), (246, 247, 249, 248), (248, 249, 251, 250), (250, 251, 253, 252), (252, 253, 255, 254), (254, 255, 257, 256), (256, 257, 259, 258), (258, 259, 261, 260), (260, 261, 263, 262), (262, 263, 265, 264), (264, 265, 267, 266), (266, 267, 269, 268), (211, 209, 271, 269, 267, 265, 263, 261, 259, 257, 255, 253, 251, 249, 247, 245, 243, 241, 239, 237, 235, 233, 231, 229, 227, 225, 223, 221, 219, 217, 215, 213), (268, 269, 271, 270), (270, 271, 209, 208), (208, 210, 212, 214, 216, 218, 220, 222, 224, 226, 228, 230, 232, 234, 236, 238, 240, 242, 244, 246, 248, 250, 252, 254, 256, 258, 260, 262, 264, 266, 268, 270), (272, 273, 275, 274), (274, 275, 277, 276), (276, 277, 279, 278), (278, 279, 281, 280), (280, 281, 283, 282), (282, 283, 285, 284), (284, 285, 287, 286), (286, 287, 289, 288), (288, 289, 291, 290), (290, 291, 293, 292), (292, 293, 295, 294), (294, 295, 297, 296), (296, 297, 299, 298), (298, 299, 301, 300), (300, 301, 303, 302), (302, 303, 305, 304), (304, 305, 307, 306), (306, 307, 309, 308), (308, 309, 311, 310), (310, 311, 313, 312), (312, 313, 315, 314), (314, 315, 317, 316), (316, 317, 319, 318), (318, 319, 321, 320), (320, 321, 323, 322), (322, 323, 325, 324), (324, 325, 327, 326), (326, 327, 329, 328), (328, 329, 331, 330), (330, 331, 333, 332), (275, 273, 335, 333, 331, 329, 327, 325, 323, 321, 319, 317, 315, 313, 311, 309, 307, 305, 303, 301, 299, 297, 295, 293, 291, 289, 287, 285, 283, 281, 279, 277), (332, 333, 335, 334), (334, 335, 273, 272), (272, 274, 276, 278, 280, 282, 284, 286, 288, 290, 292, 294, 296, 298, 300, 302, 304, 306, 308, 310, 312, 314, 316, 318, 320, 322, 324, 326, 328, 330, 332, 334), (364, 379, 380, 365), (342, 353, 352, 343), (365, 380, 381, 366), (343, 352, 351, 344), (336, 359, 358, 337), (366, 381, 382, 367), (344, 351, 350, 345), (337, 358, 357, 338), (367, 382, 383, 368), (345, 350, 349, 346), (360, 375, 376, 361), (338, 357, 356, 339), (368, 383, 384, 369), (346, 349, 373, 347), (361, 376, 377, 362), (339, 356, 355, 340), (369, 384, 385, 370), (347, 373, 374, 360), (362, 377, 378, 363), (340, 355, 354, 341), (370, 385, 386, 371), (363, 378, 379, 364), (341, 354, 353, 342), (371, 386, 387, 372), (365, 404, 403, 364), (343, 394, 393, 342), (366, 405, 404, 365), (344, 395, 394, 343), (360, 399, 398, 347), (337, 388, 348, 336), (367, 406, 405, 366), (345, 396, 395, 344), (338, 389, 388, 337), (368, 407, 406, 367), (346, 397, 396, 345), (361, 400, 399, 360), (339, 390, 389, 338), (369, 408, 407, 368), (347, 398, 397, 346), (362, 401, 400, 361), (340, 391, 390, 339), (370, 409, 408, 369), (363, 402, 401, 362), (341, 392, 391, 340), (371, 410, 409, 370), (364, 403, 402, 363), (342, 393, 392, 341), (372, 411, 410, 371), (440, 441, 456, 455), (418, 419, 428, 429), (441, 442, 457, 456), (419, 420, 427, 428), (412, 413, 434, 435), (442, 443, 458, 457), (420, 421, 426, 427), (413, 414, 433, 434), (443, 444, 459, 458), (421, 422, 425, 426), (436, 437, 452, 451), (414, 415, 432, 433), (444, 445, 460, 459), (422, 423, 449, 425), (437, 438, 453, 452), (415, 416, 431, 432), (445, 446, 461, 460), (423, 436, 450, 449), (438, 439, 454, 453), (416, 417, 430, 431), (446, 447, 462, 461), (439, 440, 455, 454), (417, 418, 429, 430), (447, 448, 463, 462), (441, 440, 479, 480), (419, 418, 469, 470), (442, 441, 480, 481), (420, 419, 470, 471), (436, 423, 474, 475), (413, 412, 424, 464), (443, 442, 481, 482), (421, 420, 471, 472), (414, 413, 464, 465), (444, 443, 482, 483), (422, 421, 472, 473), (437, 436, 475, 476), (415, 414, 465, 466), (445, 444, 483, 484), (423, 422, 473, 474), (438, 437, 476, 477), (416, 415, 466, 467), (446, 445, 484, 485), (439, 438, 477, 478), (417, 416, 467, 468), (447, 446, 485, 486), (440, 439, 478, 479), (418, 417, 468, 469), (448, 447, 486, 487), (396, 397, 473, 472), (397, 398, 474, 473), (399, 400, 476, 475), (400, 401, 477, 476), (401, 402, 478, 477), (402, 403, 479, 478), (375, 360, 436, 451), (376, 375, 451, 452), (403, 404, 480, 479), (377, 376, 452, 453), (388, 389, 465, 464), (404, 405, 481, 480), (378, 377, 453, 454), (374, 373, 449, 450), (405, 406, 482, 481), (379, 378, 454, 455), (373, 349, 425, 449), (406, 407, 483, 482), (380, 379, 455, 456), (349, 350, 426, 425), (407, 408, 484, 483), (381, 380, 456, 457), (350, 351, 427, 426), (408, 409, 485, 484), (382, 381, 457, 458), (351, 352, 428, 427), (409, 410, 486, 485), (348, 388, 464, 424), (383, 382, 458, 459), (352, 353, 429, 428), (411, 372, 448, 487), (410, 411, 487, 486), (384, 383, 459, 460), (353, 354, 430, 429), (398, 399, 475, 474), (385, 384, 460, 461), (354, 355, 431, 430), (386, 385, 461, 462), (355, 356, 432, 431), (372, 387, 463, 448), (387, 386, 462, 463), (356, 357, 433, 432), (357, 358, 434, 433), (360, 374, 450, 436), (358, 359, 435, 434), (389, 390, 466, 465), (390, 391, 467, 466), (391, 392, 468, 467), (392, 393, 469, 468), (336, 348, 424, 412), (393, 394, 470, 469), (394, 395, 471, 470), (359, 336, 412, 435), (395, 396, 472, 471), (516, 531, 532, 517), (494, 505, 504, 495), (517, 532, 533, 518), (495, 504, 503, 496), (488, 511, 510, 489), (518, 533, 534, 519), (496, 503, 502, 497), (489, 510, 509, 490), (519, 534, 535, 520), (497, 502, 501, 498), (512, 527, 528, 513), (490, 509, 508, 491), (520, 535, 536, 521), (498, 501, 525, 499), (513, 528, 529, 514), (491, 508, 507, 492), (521, 536, 537, 522), (499, 525, 526, 512), (514, 529, 530, 515), (492, 507, 506, 493), (522, 537, 538, 523), (515, 530, 531, 516), (493, 506, 505, 494), (523, 538, 539, 524), (517, 556, 555, 516), (495, 546, 545, 494), (518, 557, 556, 517), (496, 547, 546, 495), (512, 551, 550, 499), (489, 540, 500, 488), (519, 558, 557, 518), (497, 548, 547, 496), (490, 541, 540, 489), (520, 559, 558, 519), (498, 549, 548, 497), (513, 552, 551, 512), (491, 542, 541, 490), (521, 560, 559, 520), (499, 550, 549, 498), (514, 553, 552, 513), (492, 543, 542, 491), (522, 561, 560, 521), (515, 554, 553, 514), (493, 544, 543, 492), (523, 562, 561, 522), (516, 555, 554, 515), (494, 545, 544, 493), (524, 563, 562, 523), (592, 593, 608, 607), (570, 571, 580, 581), (593, 594, 609, 608), (571, 572, 579, 580), (564, 565, 586, 587), (594, 595, 610, 609), (572, 573, 578, 579), (565, 566, 585, 586), (595, 596, 611, 610), (573, 574, 577, 578), (588, 589, 604, 603), (566, 567, 584, 585), (596, 597, 612, 611), (574, 575, 601, 577), (589, 590, 605, 604), (567, 568, 583, 584), (597, 598, 613, 612), (575, 588, 602, 601), (590, 591, 606, 605), (568, 569, 582, 583), (598, 599, 614, 613), (591, 592, 607, 606), (569, 570, 581, 582), (599, 600, 615, 614), (593, 592, 631, 632), (571, 570, 621, 622), (594, 593, 632, 633), (572, 571, 622, 623), (588, 575, 626, 627), (565, 564, 576, 616), (595, 594, 633, 634), (573, 572, 623, 624), (566, 565, 616, 617), (596, 595, 634, 635), (574, 573, 624, 625), (589, 588, 627, 628), (567, 566, 617, 618), (597, 596, 635, 636), (575, 574, 625, 626), (590, 589, 628, 629), (568, 567, 618, 619), (598, 597, 636, 637), (591, 590, 629, 630), (569, 568, 619, 620), (599, 598, 637, 638), (592, 591, 630, 631), (570, 569, 620, 621), (600, 599, 638, 639), (548, 549, 625, 624), (549, 550, 626, 625), (551, 552, 628, 627), (552, 553, 629, 628), (553, 554, 630, 629), (554, 555, 631, 630), (527, 512, 588, 603), (528, 527, 603, 604), (555, 556, 632, 631), (529, 528, 604, 605), (540, 541, 617, 616), (556, 557, 633, 632), (530, 529, 605, 606), (526, 525, 601, 602), (557, 558, 634, 633), (531, 530, 606, 607), (525, 501, 577, 601), (558, 559, 635, 634), (532, 531, 607, 608), (501, 502, 578, 577), (559, 560, 636, 635), (533, 532, 608, 609), (502, 503, 579, 578), (560, 561, 637, 636), (534, 533, 609, 610), (503, 504, 580, 579), (561, 562, 638, 637), (500, 540, 616, 576), (535, 534, 610, 611), (504, 505, 581, 580), (563, 524, 600, 639), (562, 563, 639, 638), (536, 535, 611, 612), (505, 506, 582, 581), (550, 551, 627, 626), (537, 536, 612, 613), (506, 507, 583, 582), (538, 537, 613, 614), (507, 508, 584, 583), (524, 539, 615, 600), (539, 538, 614, 615), (508, 509, 585, 584), (509, 510, 586, 585), (512, 526, 602, 588), (510, 511, 587, 586), (541, 542, 618, 617), (542, 543, 619, 618), (543, 544, 620, 619), (544, 545, 621, 620), (488, 500, 576, 564), (545, 546, 622, 621), (546, 547, 623, 622), (511, 488, 564, 587), (547, 548, 624, 623), (668, 683, 684, 669), (646, 657, 656, 647), (669, 684, 685, 670), (647, 656, 655, 648), (640, 663, 662, 641), (670, 685, 686, 671), (648, 655, 654, 649), (641, 662, 661, 642), (671, 686, 687, 672), (649, 654, 653, 650), (664, 679, 680, 665), (642, 661, 660, 643), (672, 687, 688, 673), (650, 653, 677, 651), (665, 680, 681, 666), (643, 660, 659, 644), (673, 688, 689, 674), (651, 677, 678, 664), (666, 681, 682, 667), (644, 659, 658, 645), (674, 689, 690, 675), (667, 682, 683, 668), (645, 658, 657, 646), (675, 690, 691, 676), (669, 708, 707, 668), (647, 698, 697, 646), (670, 709, 708, 669), (648, 699, 698, 647), (664, 703, 702, 651), (641, 692, 652, 640), (671, 710, 709, 670), (649, 700, 699, 648), (642, 693, 692, 641), (672, 711, 710, 671), (650, 701, 700, 649), (665, 704, 703, 664), (643, 694, 693, 642), (673, 712, 711, 672), (651, 702, 701, 650), (666, 705, 704, 665), (644, 695, 694, 643), (674, 713, 712, 673), (667, 706, 705, 666), (645, 696, 695, 644), (675, 714, 713, 674), (668, 707, 706, 667), (646, 697, 696, 645), (676, 715, 714, 675), (744, 745, 760, 759), (722, 723, 732, 733), (745, 746, 761, 760), (723, 724, 731, 732), (716, 717, 738, 739), (746, 747, 762, 761), (724, 725, 730, 731), (717, 718, 737, 738), (747, 748, 763, 762), (725, 726, 729, 730), (740, 741, 756, 755), (718, 719, 736, 737), (748, 749, 764, 763), (726, 727, 753, 729), (741, 742, 757, 756), (719, 720, 735, 736), (749, 750, 765, 764), (727, 740, 754, 753), (742, 743, 758, 757), (720, 721, 734, 735), (750, 751, 766, 765), (743, 744, 759, 758), (721, 722, 733, 734), (751, 752, 767, 766), (745, 744, 783, 784), (723, 722, 773, 774), (746, 745, 784, 785), (724, 723, 774, 775), (740, 727, 778, 779), (717, 716, 728, 768), (747, 746, 785, 786), (725, 724, 775, 776), (718, 717, 768, 769), (748, 747, 786, 787), (726, 725, 776, 777), (741, 740, 779, 780), (719, 718, 769, 770), (749, 748, 787, 788), (727, 726, 777, 778), (742, 741, 780, 781), (720, 719, 770, 771), (750, 749, 788, 789), (743, 742, 781, 782), (721, 720, 771, 772), (751, 750, 789, 790), (744, 743, 782, 783), (722, 721, 772, 773), (752, 751, 790, 791), (700, 701, 777, 776), (701, 702, 778, 777), (703, 704, 780, 779), (704, 705, 781, 780), (705, 706, 782, 781), (706, 707, 783, 782), (679, 664, 740, 755), (680, 679, 755, 756), (707, 708, 784, 783), (681, 680, 756, 757), (692, 693, 769, 768), (708, 709, 785, 784), (682, 681, 757, 758), (678, 677, 753, 754), (709, 710, 786, 785), (683, 682, 758, 759), (677, 653, 729, 753), (710, 711, 787, 786), (684, 683, 759, 760), (653, 654, 730, 729), (711, 712, 788, 787), (685, 684, 760, 761), (654, 655, 731, 730), (712, 713, 789, 788), (686, 685, 761, 762), (655, 656, 732, 731), (713, 714, 790, 789), (652, 692, 768, 728), (687, 686, 762, 763), (656, 657, 733, 732), (715, 676, 752, 791), (714, 715, 791, 790), (688, 687, 763, 764), (657, 658, 734, 733), (702, 703, 779, 778), (689, 688, 764, 765), (658, 659, 735, 734), (690, 689, 765, 766), (659, 660, 736, 735), (676, 691, 767, 752), (691, 690, 766, 767), (660, 661, 737, 736), (661, 662, 738, 737), (664, 678, 754, 740), (662, 663, 739, 738), (693, 694, 770, 769), (694, 695, 771, 770), (695, 696, 772, 771), (696, 697, 773, 772), (640, 652, 728, 716), (697, 698, 774, 773), (698, 699, 775, 774), (663, 640, 716, 739), (699, 700, 776, 775), (820, 835, 836, 821), (798, 809, 808, 799), (821, 836, 837, 822), (799, 808, 807, 800), (792, 815, 814, 793), (822, 837, 838, 823), (800, 807, 806, 801), (793, 814, 813, 794), (823, 838, 839, 824), (801, 806, 805, 802), (816, 831, 832, 817), (794, 813, 812, 795), (824, 839, 840, 825), (802, 805, 829, 803), (817, 832, 833, 818), (795, 812, 811, 796), (825, 840, 841, 826), (803, 829, 830, 816), (818, 833, 834, 819), (796, 811, 810, 797), (826, 841, 842, 827), (819, 834, 835, 820), (797, 810, 809, 798), (827, 842, 843, 828), (821, 860, 859, 820), (799, 850, 849, 798), (822, 861, 860, 821), (800, 851, 850, 799), (816, 855, 854, 803), (793, 844, 804, 792), (823, 862, 861, 822), (801, 852, 851, 800), (794, 845, 844, 793), (824, 863, 862, 823), (802, 853, 852, 801), (817, 856, 855, 816), (795, 846, 845, 794), (825, 864, 863, 824), (803, 854, 853, 802), (818, 857, 856, 817), (796, 847, 846, 795), (826, 865, 864, 825), (819, 858, 857, 818), (797, 848, 847, 796), (827, 866, 865, 826), (820, 859, 858, 819), (798, 849, 848, 797), (828, 867, 866, 827), (896, 897, 912, 911), (874, 875, 884, 885), (897, 898, 913, 912), (875, 876, 883, 884), (868, 869, 890, 891), (898, 899, 914, 913), (876, 877, 882, 883), (869, 870, 889, 890), (899, 900, 915, 914), (877, 878, 881, 882), (892, 893, 908, 907), (870, 871, 888, 889), (900, 901, 916, 915), (878, 879, 905, 881), (893, 894, 909, 908), (871, 872, 887, 888), (901, 902, 917, 916), (879, 892, 906, 905), (894, 895, 910, 909), (872, 873, 886, 887), (902, 903, 918, 917), (895, 896, 911, 910), (873, 874, 885, 886), (903, 904, 919, 918), (897, 896, 935, 936), (875, 874, 925, 926), (898, 897, 936, 937), (876, 875, 926, 927), (892, 879, 930, 931), (869, 868, 880, 920), (899, 898, 937, 938), (877, 876, 927, 928), (870, 869, 920, 921), (900, 899, 938, 939), (878, 877, 928, 929), (893, 892, 931, 932), (871, 870, 921, 922), (901, 900, 939, 940), (879, 878, 929, 930), (894, 893, 932, 933), (872, 871, 922, 923), (902, 901, 940, 941), (895, 894, 933, 934), (873, 872, 923, 924), (903, 902, 941, 942), (896, 895, 934, 935), (874, 873, 924, 925), (904, 903, 942, 943), (852, 853, 929, 928), (853, 854, 930, 929), (855, 856, 932, 931), (856, 857, 933, 932), (857, 858, 934, 933), (858, 859, 935, 934), (831, 816, 892, 907), (832, 831, 907, 908), (859, 860, 936, 935), (833, 832, 908, 909), (844, 845, 921, 920), (860, 861, 937, 936), (834, 833, 909, 910), (830, 829, 905, 906), (861, 862, 938, 937), (835, 834, 910, 911), (829, 805, 881, 905), (862, 863, 939, 938), (836, 835, 911, 912), (805, 806, 882, 881), (863, 864, 940, 939), (837, 836, 912, 913), (806, 807, 883, 882), (864, 865, 941, 940), (838, 837, 913, 914), (807, 808, 884, 883), (865, 866, 942, 941), (804, 844, 920, 880), (839, 838, 914, 915), (808, 809, 885, 884), (867, 828, 904, 943), (866, 867, 943, 942), (840, 839, 915, 916), (809, 810, 886, 885), (854, 855, 931, 930), (841, 840, 916, 917), (810, 811, 887, 886), (842, 841, 917, 918), (811, 812, 888, 887), (828, 843, 919, 904), (843, 842, 918, 919), (812, 813, 889, 888), (813, 814, 890, 889), (816, 830, 906, 892), (814, 815, 891, 890), (845, 846, 922, 921), (846, 847, 923, 922), (847, 848, 924, 923), (848, 849, 925, 924), (792, 804, 880, 868), (849, 850, 926, 925), (850, 851, 927, 926), (815, 792, 868, 891), (851, 852, 928, 927)])
_uv = me_plane.uv_layers.new(name='UVMap')
_uv.uv.foreach_set('vector', [0.01749, 0.01749, 0.9825, 0.01749, 0.9825, 0.9825, 0.01749, 0.9825, 0.0, 0.0, 0.0, 0.0, 0.0, 0.0, 0.0, 0.0, 0.9825, 0.01749, 0.01749, 0.01749, 0.01749, 0.01749, 0.9825, 0.01749, 0.01749, 0.9825, 0.9825, 0.9825, 0.9825, 0.9825, 0.01749, 0.9825, 0.0, 0.0, 0.0, 0.0, 0.0, 0.0, 0.0, 0.0, 0.01749, 0.01749, 0.01749, 0.9825, 0.0, 1.0, 0.0, 0.0, 0.9825, 0.01749, 0.01749, 0.01749, 0.0, 0.0, 1.0, 0.0, 0.9825, 0.9825, 0.9825, 0.01749, 1.0, 0.0, 1.0, 1.0, 0.01749, 0.9825, 0.9825, 0.9825, 1.0, 1.0, 0.0, 1.0, 0.0, 0.0, 0.0, 0.0, 0.0, 0.0, 0.0, 0.0, 0.9825, 0.9825, 0.9825, 0.01749, 0.9825, 0.01749, 0.9825, 0.9825, 0.01749, 0.01749, 0.01749, 0.9825, 0.01749, 0.9825, 0.01749, 0.01749, 0.0, 0.0, 0.0, 0.0, 0.0, 0.0, 0.0, 0.0, 1.0, 0.5, 1.0, 1.0, 0.9688, 1.0, 0.9688, 0.5, 0.9688, 0.5, 0.9688, 1.0, 0.9375, 1.0, 0.9375, 0.5, 0.9375, 0.5, 0.9375, 1.0, 0.9062, 1.0, 0.9062, 0.5, 0.9062, 0.5, 0.9062, 1.0, 0.875, 1.0, 0.875, 0.5, 0.875, 0.5, 0.875, 1.0, 0.8438, 1.0, 0.8438, 0.5, 0.8438, 0.5, 0.8438, 1.0, 0.8125, 1.0, 0.8125, 0.5, 0.8125, 0.5, 0.8125, 1.0, 0.7812, 1.0, 0.7812, 0.5, 0.7812, 0.5, 0.7812, 1.0, 0.75, 1.0, 0.75, 0.5, 0.75, 0.5, 0.75, 1.0, 0.7188, 1.0, 0.7188, 0.5, 0.7188, 0.5, 0.7188, 1.0, 0.6875, 1.0, 0.6875, 0.5, 0.6875, 0.5, 0.6875, 1.0, 0.6562, 1.0, 0.6562, 0.5, 0.6562, 0.5, 0.6562, 1.0, 0.625, 1.0, 0.625, 0.5, 0.625, 0.5, 0.625, 1.0, 0.5938, 1.0, 0.5938, 0.5, 0.5938, 0.5, 0.5938, 1.0, 0.5625, 1.0, 0.5625, 0.5, 0.5625, 0.5, 0.5625, 1.0, 0.5312, 1.0, 0.5312, 0.5, 0.5312, 0.5, 0.5312, 1.0, 0.5, 1.0, 0.5, 0.5, 0.5, 0.5, 0.5, 1.0, 0.4688, 1.0, 0.4688, 0.5, 0.4688, 0.5, 0.4688, 1.0, 0.4375, 1.0, 0.4375, 0.5, 0.4375, 0.5, 0.4375, 1.0, 0.4062, 1.0, 0.4062, 0.5, 0.4062, 0.5, 0.4062, 1.0, 0.375, 1.0, 0.375, 0.5, 0.375, 0.5, 0.375, 1.0, 0.3438, 1.0, 0.3438, 0.5, 0.3438, 0.5, 0.3438, 1.0, 0.3125, 1.0, 0.3125, 0.5, 0.3125, 0.5, 0.3125, 1.0, 0.2812, 1.0, 0.2812, 0.5, 0.2812, 0.5, 0.2812, 1.0, 0.25, 1.0, 0.25, 0.5, 0.25, 0.5, 0.25, 1.0, 0.2188, 1.0, 0.2188, 0.5, 0.2188, 0.5, 0.2188, 1.0, 0.1875, 1.0, 0.1875, 0.5, 0.1875, 0.5, 0.1875, 1.0, 0.1562, 1.0, 0.1562, 0.5, 0.1562, 0.5, 0.1562, 1.0, 0.125, 1.0, 0.125, 0.5, 0.125, 0.5, 0.125, 1.0, 0.09375, 1.0, 0.09375, 0.5, 0.09375, 0.5, 0.09375, 1.0, 0.0625, 1.0, 0.0625, 0.5, 0.2968, 0.4854, 0.25, 0.49, 0.2032, 0.4854, 0.1582, 0.4717, 0.1167, 0.4496, 0.08029, 0.4197, 0.05045, 0.3833, 0.02827, 0.3418, 0.01461, 0.2968, 0.01, 0.25, 0.01461, 0.2032, 0.02827, 0.1582, 0.05045, 0.1167, 0.08029, 0.08029, 0.1167, 0.05045, 0.1582, 0.02827, 0.2032, 0.01461, 0.25, 0.01, 0.2968, 0.01461, 0.3418, 0.02827, 0.3833, 0.05045, 0.4197, 0.08029, 0.4496, 0.1167, 0.4717, 0.1582, 0.4854, 0.2032, 0.49, 0.25, 0.4854, 0.2968, 0.4717, 0.3418, 0.4496, 0.3833, 0.4197, 0.4197, 0.3833, 0.4496, 0.3418, 0.4717, 0.0625, 0.5, 0.0625, 1.0, 0.03125, 1.0, 0.03125, 0.5, 0.03125, 0.5, 0.03125, 1.0, 0.0, 1.0, 0.0, 0.5, 0.75, 0.49, 0.7968, 0.4854, 0.8418, 0.4717, 0.8833, 0.4496, 0.9197, 0.4197, 0.9496, 0.3833, 0.9717, 0.3418, 0.9854, 0.2968, 0.99, 0.25, 0.9854, 0.2032, 0.9717, 0.1582, 0.9496, 0.1167, 0.9197, 0.08029, 0.8833, 0.05045, 0.8418, 0.02827, 0.7968, 0.01461, 0.75, 0.01, 0.7032, 0.01461, 0.6582, 0.02827, 0.6167, 0.05045, 0.5803, 0.08029, 0.5504, 0.1167, 0.5283, 0.1582, 0.5146, 0.2032, 0.51, 0.25, 0.5146, 0.2968, 0.5283, 0.3418, 0.5504, 0.3833, 0.5803, 0.4197, 0.6167, 0.4496, 0.6582, 0.4717, 0.7032, 0.4854, 1.0, 0.5, 1.0, 1.0, 0.9688, 1.0, 0.9688, 0.5, 0.9688, 0.5, 0.9688, 1.0, 0.9375, 1.0, 0.9375, 0.5, 0.9375, 0.5, 0.9375, 1.0, 0.9062, 1.0, 0.9062, 0.5, 0.9062, 0.5, 0.9062, 1.0, 0.875, 1.0, 0.875, 0.5, 0.875, 0.5, 0.875, 1.0, 0.8438, 1.0, 0.8438, 0.5, 0.8438, 0.5, 0.8438, 1.0, 0.8125, 1.0, 0.8125, 0.5, 0.8125, 0.5, 0.8125, 1.0, 0.7812, 1.0, 0.7812, 0.5, 0.7812, 0.5, 0.7812, 1.0, 0.75, 1.0, 0.75, 0.5, 0.75, 0.5, 0.75, 1.0, 0.7188, 1.0, 0.7188, 0.5, 0.7188, 0.5, 0.7188, 1.0, 0.6875, 1.0, 0.6875, 0.5, 0.6875, 0.5, 0.6875, 1.0, 0.6562, 1.0, 0.6562, 0.5, 0.6562, 0.5, 0.6562, 1.0, 0.625, 1.0, 0.625, 0.5, 0.625, 0.5, 0.625, 1.0, 0.5938, 1.0, 0.5938, 0.5, 0.5938, 0.5, 0.5938, 1.0, 0.5625, 1.0, 0.5625, 0.5, 0.5625, 0.5, 0.5625, 1.0, 0.5312, 1.0, 0.5312, 0.5, 0.5312, 0.5, 0.5312, 1.0, 0.5, 1.0, 0.5, 0.5, 0.5, 0.5, 0.5, 1.0, 0.4688, 1.0, 0.4688, 0.5, 0.4688, 0.5, 0.4688, 1.0, 0.4375, 1.0, 0.4375, 0.5, 0.4375, 0.5, 0.4375, 1.0, 0.4062, 1.0, 0.4062, 0.5, 0.4062, 0.5, 0.4062, 1.0, 0.375, 1.0, 0.375, 0.5, 0.375, 0.5, 0.375, 1.0, 0.3438, 1.0, 0.3438, 0.5, 0.3438, 0.5, 0.3438, 1.0, 0.3125, 1.0, 0.3125, 0.5, 0.3125, 0.5, 0.3125, 1.0, 0.2812, 1.0, 0.2812, 0.5, 0.2812, 0.5, 0.2812, 1.0, 0.25, 1.0, 0.25, 0.5, 0.25, 0.5, 0.25, 1.0, 0.2188, 1.0, 0.2188, 0.5, 0.2188, 0.5, 0.2188, 1.0, 0.1875, 1.0, 0.1875, 0.5, 0.1875, 0.5, 0.1875, 1.0, 0.1562, 1.0, 0.1562, 0.5, 0.1562, 0.5, 0.1562, 1.0, 0.125, 1.0, 0.125, 0.5, 0.125, 0.5, 0.125, 1.0, 0.09375, 1.0, 0.09375, 0.5, 0.09375, 0.5, 0.09375, 1.0, 0.0625, 1.0, 0.0625, 0.5, 0.2968, 0.4854, 0.25, 0.49, 0.2032, 0.4854, 0.1582, 0.4717, 0.1167, 0.4496, 0.08029, 0.4197, 0.05045, 0.3833, 0.02827, 0.3418, 0.01461, 0.2968, 0.01, 0.25, 0.01461, 0.2032, 0.02827, 0.1582, 0.05045, 0.1167, 0.08029, 0.08029, 0.1167, 0.05045, 0.1582, 0.02827, 0.2032, 0.01461, 0.25, 0.01, 0.2968, 0.01461, 0.3418, 0.02827, 0.3833, 0.05045, 0.4197, 0.08029, 0.4496, 0.1167, 0.4717, 0.1582, 0.4854, 0.2032, 0.49, 0.25, 0.4854, 0.2968, 0.4717, 0.3418, 0.4496, 0.3833, 0.4197, 0.4197, 0.3833, 0.4496, 0.3418, 0.4717, 0.0625, 0.5, 0.0625, 1.0, 0.03125, 1.0, 0.03125, 0.5, 0.03125, 0.5, 0.03125, 1.0, 0.0, 1.0, 0.0, 0.5, 0.75, 0.49, 0.7968, 0.4854, 0.8418, 0.4717, 0.8833, 0.4496, 0.9197, 0.4197, 0.9496, 0.3833, 0.9717, 0.3418, 0.9854, 0.2968, 0.99, 0.25, 0.9854, 0.2032, 0.9717, 0.1582, 0.9496, 0.1167, 0.9197, 0.08029, 0.8833, 0.05045, 0.8418, 0.02827, 0.7968, 0.01461, 0.75, 0.01, 0.7032, 0.01461, 0.6582, 0.02827, 0.6167, 0.05045, 0.5803, 0.08029, 0.5504, 0.1167, 0.5283, 0.1582, 0.5146, 0.2032, 0.51, 0.25, 0.5146, 0.2968, 0.5283, 0.3418, 0.5504, 0.3833, 0.5803, 0.4197, 0.6167, 0.4496, 0.6582, 0.4717, 0.7032, 0.4854, 1.0, 0.5, 1.0, 1.0, 0.9688, 1.0, 0.9688, 0.5, 0.9688, 0.5, 0.9688, 1.0, 0.9375, 1.0, 0.9375, 0.5, 0.9375, 0.5, 0.9375, 1.0, 0.9062, 1.0, 0.9062, 0.5, 0.9062, 0.5, 0.9062, 1.0, 0.875, 1.0, 0.875, 0.5, 0.875, 0.5, 0.875, 1.0, 0.8438, 1.0, 0.8438, 0.5, 0.8438, 0.5, 0.8438, 1.0, 0.8125, 1.0, 0.8125, 0.5, 0.8125, 0.5, 0.8125, 1.0, 0.7812, 1.0, 0.7812, 0.5, 0.7812, 0.5, 0.7812, 1.0, 0.75, 1.0, 0.75, 0.5, 0.75, 0.5, 0.75, 1.0, 0.7188, 1.0, 0.7188, 0.5, 0.7188, 0.5, 0.7188, 1.0, 0.6875, 1.0, 0.6875, 0.5, 0.6875, 0.5, 0.6875, 1.0, 0.6562, 1.0, 0.6562, 0.5, 0.6562, 0.5, 0.6562, 1.0, 0.625, 1.0, 0.625, 0.5, 0.625, 0.5, 0.625, 1.0, 0.5938, 1.0, 0.5938, 0.5, 0.5938, 0.5, 0.5938, 1.0, 0.5625, 1.0, 0.5625, 0.5, 0.5625, 0.5, 0.5625, 1.0, 0.5312, 1.0, 0.5312, 0.5, 0.5312, 0.5, 0.5312, 1.0, 0.5, 1.0, 0.5, 0.5, 0.5, 0.5, 0.5, 1.0, 0.4688, 1.0, 0.4688, 0.5, 0.4688, 0.5, 0.4688, 1.0, 0.4375, 1.0, 0.4375, 0.5, 0.4375, 0.5, 0.4375, 1.0, 0.4062, 1.0, 0.4062, 0.5, 0.4062, 0.5, 0.4062, 1.0, 0.375, 1.0, 0.375, 0.5, 0.375, 0.5, 0.375, 1.0, 0.3438, 1.0, 0.3438, 0.5, 0.3438, 0.5, 0.3438, 1.0, 0.3125, 1.0, 0.3125, 0.5, 0.3125, 0.5, 0.3125, 1.0, 0.2812, 1.0, 0.2812, 0.5, 0.2812, 0.5, 0.2812, 1.0, 0.25, 1.0, 0.25, 0.5, 0.25, 0.5, 0.25, 1.0, 0.2188, 1.0, 0.2188, 0.5, 0.2188, 0.5, 0.2188, 1.0, 0.1875, 1.0, 0.1875, 0.5, 0.1875, 0.5, 0.1875, 1.0, 0.1562, 1.0, 0.1562, 0.5, 0.1562, 0.5, 0.1562, 1.0, 0.125, 1.0, 0.125, 0.5, 0.125, 0.5, 0.125, 1.0, 0.09375, 1.0, 0.09375, 0.5, 0.09375, 0.5, 0.09375, 1.0, 0.0625, 1.0, 0.0625, 0.5, 0.2968, 0.4854, 0.25, 0.49, 0.2032, 0.4854, 0.1582, 0.4717, 0.1167, 0.4496, 0.08029, 0.4197, 0.05045, 0.3833, 0.02827, 0.3418, 0.01461, 0.2968, 0.01, 0.25, 0.01461, 0.2032, 0.02827, 0.1582, 0.05045, 0.1167, 0.08029, 0.08029, 0.1167, 0.05045, 0.1582, 0.02827, 0.2032, 0.01461, 0.25, 0.01, 0.2968, 0.01461, 0.3418, 0.02827, 0.3833, 0.05045, 0.4197, 0.08029, 0.4496, 0.1167, 0.4717, 0.1582, 0.4854, 0.2032, 0.49, 0.25, 0.4854, 0.2968, 0.4717, 0.3418, 0.4496, 0.3833, 0.4197, 0.4197, 0.3833, 0.4496, 0.3418, 0.4717, 0.0625, 0.5, 0.0625, 1.0, 0.03125, 1.0, 0.03125, 0.5, 0.03125, 0.5, 0.03125, 1.0, 0.0, 1.0, 0.0, 0.5, 0.75, 0.49, 0.7968, 0.4854, 0.8418, 0.4717, 0.8833, 0.4496, 0.9197, 0.4197, 0.9496, 0.3833, 0.9717, 0.3418, 0.9854, 0.2968, 0.99, 0.25, 0.9854, 0.2032, 0.9717, 0.1582, 0.9496, 0.1167, 0.9197, 0.08029, 0.8833, 0.05045, 0.8418, 0.02827, 0.7968, 0.01461, 0.75, 0.01, 0.7032, 0.01461, 0.6582, 0.02827, 0.6167, 0.05045, 0.5803, 0.08029, 0.5504, 0.1167, 0.5283, 0.1582, 0.5146, 0.2032, 0.51, 0.25, 0.5146, 0.2968, 0.5283, 0.3418, 0.5504, 0.3833, 0.5803, 0.4197, 0.6167, 0.4496, 0.6582, 0.4717, 0.7032, 0.4854, 1.0, 0.5, 1.0, 1.0, 0.9688, 1.0, 0.9688, 0.5, 0.9688, 0.5, 0.9688, 1.0, 0.9375, 1.0, 0.9375, 0.5, 0.9375, 0.5, 0.9375, 1.0, 0.9062, 1.0, 0.9062, 0.5, 0.9062, 0.5, 0.9062, 1.0, 0.875, 1.0, 0.875, 0.5, 0.875, 0.5, 0.875, 1.0, 0.8438, 1.0, 0.8438, 0.5, 0.8438, 0.5, 0.8438, 1.0, 0.8125, 1.0, 0.8125, 0.5, 0.8125, 0.5, 0.8125, 1.0, 0.7812, 1.0, 0.7812, 0.5, 0.7812, 0.5, 0.7812, 1.0, 0.75, 1.0, 0.75, 0.5, 0.75, 0.5, 0.75, 1.0, 0.7188, 1.0, 0.7188, 0.5, 0.7188, 0.5, 0.7188, 1.0, 0.6875, 1.0, 0.6875, 0.5, 0.6875, 0.5, 0.6875, 1.0, 0.6562, 1.0, 0.6562, 0.5, 0.6562, 0.5, 0.6562, 1.0, 0.625, 1.0, 0.625, 0.5, 0.625, 0.5, 0.625, 1.0, 0.5938, 1.0, 0.5938, 0.5, 0.5938, 0.5, 0.5938, 1.0, 0.5625, 1.0, 0.5625, 0.5, 0.5625, 0.5, 0.5625, 1.0, 0.5312, 1.0, 0.5312, 0.5, 0.5312, 0.5, 0.5312, 1.0, 0.5, 1.0, 0.5, 0.5, 0.5, 0.5, 0.5, 1.0, 0.4688, 1.0, 0.4688, 0.5, 0.4688, 0.5, 0.4688, 1.0, 0.4375, 1.0, 0.4375, 0.5, 0.4375, 0.5, 0.4375, 1.0, 0.4062, 1.0, 0.4062, 0.5, 0.4062, 0.5, 0.4062, 1.0, 0.375, 1.0, 0.375, 0.5, 0.375, 0.5, 0.375, 1.0, 0.3438, 1.0, 0.3438, 0.5, 0.3438, 0.5, 0.3438, 1.0, 0.3125, 1.0, 0.3125, 0.5, 0.3125, 0.5, 0.3125, 1.0, 0.2812, 1.0, 0.2812, 0.5, 0.2812, 0.5, 0.2812, 1.0, 0.25, 1.0, 0.25, 0.5, 0.25, 0.5, 0.25, 1.0, 0.2188, 1.0, 0.2188, 0.5, 0.2188, 0.5, 0.2188, 1.0, 0.1875, 1.0, 0.1875, 0.5, 0.1875, 0.5, 0.1875, 1.0, 0.1562, 1.0, 0.1562, 0.5, 0.1562, 0.5, 0.1562, 1.0, 0.125, 1.0, 0.125, 0.5, 0.125, 0.5, 0.125, 1.0, 0.09375, 1.0, 0.09375, 0.5, 0.09375, 0.5, 0.09375, 1.0, 0.0625, 1.0, 0.0625, 0.5, 0.2968, 0.4854, 0.25, 0.49, 0.2032, 0.4854, 0.1582, 0.4717, 0.1167, 0.4496, 0.08029, 0.4197, 0.05045, 0.3833, 0.02827, 0.3418, 0.01461, 0.2968, 0.01, 0.25, 0.01461, 0.2032, 0.02827, 0.1582, 0.05045, 0.1167, 0.08029, 0.08029, 0.1167, 0.05045, 0.1582, 0.02827, 0.2032, 0.01461, 0.25, 0.01, 0.2968, 0.01461, 0.3418, 0.02827, 0.3833, 0.05045, 0.4197, 0.08029, 0.4496, 0.1167, 0.4717, 0.1582, 0.4854, 0.2032, 0.49, 0.25, 0.4854, 0.2968, 0.4717, 0.3418, 0.4496, 0.3833, 0.4197, 0.4197, 0.3833, 0.4496, 0.3418, 0.4717, 0.0625, 0.5, 0.0625, 1.0, 0.03125, 1.0, 0.03125, 0.5, 0.03125, 0.5, 0.03125, 1.0, 0.0, 1.0, 0.0, 0.5, 0.75, 0.49, 0.7968, 0.4854, 0.8418, 0.4717, 0.8833, 0.4496, 0.9197, 0.4197, 0.9496, 0.3833, 0.9717, 0.3418, 0.9854, 0.2968, 0.99, 0.25, 0.9854, 0.2032, 0.9717, 0.1582, 0.9496, 0.1167, 0.9197, 0.08029, 0.8833, 0.05045, 0.8418, 0.02827, 0.7968, 0.01461, 0.75, 0.01, 0.7032, 0.01461, 0.6582, 0.02827, 0.6167, 0.05045, 0.5803, 0.08029, 0.5504, 0.1167, 0.5283, 0.1582, 0.5146, 0.2032, 0.51, 0.25, 0.5146, 0.2968, 0.5283, 0.3418, 0.5504, 0.3833, 0.5803, 0.4197, 0.6167, 0.4496, 0.6582, 0.4717, 0.7032, 0.4854, 1.0, 0.5, 1.0, 1.0, 0.9688, 1.0, 0.9688, 0.5, 0.9688, 0.5, 0.9688, 1.0, 0.9375, 1.0, 0.9375, 0.5, 0.9375, 0.5, 0.9375, 1.0, 0.9062, 1.0, 0.9062, 0.5, 0.9062, 0.5, 0.9062, 1.0, 0.875, 1.0, 0.875, 0.5, 0.875, 0.5, 0.875, 1.0, 0.8438, 1.0, 0.8438, 0.5, 0.8438, 0.5, 0.8438, 1.0, 0.8125, 1.0, 0.8125, 0.5, 0.8125, 0.5, 0.8125, 1.0, 0.7812, 1.0, 0.7812, 0.5, 0.7812, 0.5, 0.7812, 1.0, 0.75, 1.0, 0.75, 0.5, 0.75, 0.5, 0.75, 1.0, 0.7188, 1.0, 0.7188, 0.5, 0.7188, 0.5, 0.7188, 1.0, 0.6875, 1.0, 0.6875, 0.5, 0.6875, 0.5, 0.6875, 1.0, 0.6562, 1.0, 0.6562, 0.5, 0.6562, 0.5, 0.6562, 1.0, 0.625, 1.0, 0.625, 0.5, 0.625, 0.5, 0.625, 1.0, 0.5938, 1.0, 0.5938, 0.5, 0.5938, 0.5, 0.5938, 1.0, 0.5625, 1.0, 0.5625, 0.5, 0.5625, 0.5, 0.5625, 1.0, 0.5312, 1.0, 0.5312, 0.5, 0.5312, 0.5, 0.5312, 1.0, 0.5, 1.0, 0.5, 0.5, 0.5, 0.5, 0.5, 1.0, 0.4688, 1.0, 0.4688, 0.5, 0.4688, 0.5, 0.4688, 1.0, 0.4375, 1.0, 0.4375, 0.5, 0.4375, 0.5, 0.4375, 1.0, 0.4062, 1.0, 0.4062, 0.5, 0.4062, 0.5, 0.4062, 1.0, 0.375, 1.0, 0.375, 0.5, 0.375, 0.5, 0.375, 1.0, 0.3438, 1.0, 0.3438, 0.5, 0.3438, 0.5, 0.3438, 1.0, 0.3125, 1.0, 0.3125, 0.5, 0.3125, 0.5, 0.3125, 1.0, 0.2812, 1.0, 0.2812, 0.5, 0.2812, 0.5, 0.2812, 1.0, 0.25, 1.0, 0.25, 0.5, 0.25, 0.5, 0.25, 1.0, 0.2188, 1.0, 0.2188, 0.5, 0.2188, 0.5, 0.2188, 1.0, 0.1875, 1.0, 0.1875, 0.5, 0.1875, 0.5, 0.1875, 1.0, 0.1562, 1.0, 0.1562, 0.5, 0.1562, 0.5, 0.1562, 1.0, 0.125, 1.0, 0.125, 0.5, 0.125, 0.5, 0.125, 1.0, 0.09375, 1.0, 0.09375, 0.5, 0.09375, 0.5, 0.09375, 1.0, 0.0625, 1.0, 0.0625, 0.5, 0.2968, 0.4854, 0.25, 0.49, 0.2032, 0.4854, 0.1582, 0.4717, 0.1167, 0.4496, 0.08029, 0.4197, 0.05045, 0.3833, 0.02827, 0.3418, 0.01461, 0.2968, 0.01, 0.25, 0.01461, 0.2032, 0.02827, 0.1582, 0.05045, 0.1167, 0.08029, 0.08029, 0.1167, 0.05045, 0.1582, 0.02827, 0.2032, 0.01461, 0.25, 0.01, 0.2968, 0.01461, 0.3418, 0.02827, 0.3833, 0.05045, 0.4197, 0.08029, 0.4496, 0.1167, 0.4717, 0.1582, 0.4854, 0.2032, 0.49, 0.25, 0.4854, 0.2968, 0.4717, 0.3418, 0.4496, 0.3833, 0.4197, 0.4197, 0.3833, 0.4496, 0.3418, 0.4717, 0.0625, 0.5, 0.0625, 1.0, 0.03125, 1.0, 0.03125, 0.5, 0.03125, 0.5, 0.03125, 1.0, 0.0, 1.0, 0.0, 0.5, 0.75, 0.49, 0.7968, 0.4854, 0.8418, 0.4717, 0.8833, 0.4496, 0.9197, 0.4197, 0.9496, 0.3833, 0.9717, 0.3418, 0.9854, 0.2968, 0.99, 0.25, 0.9854, 0.2032, 0.9717, 0.1582, 0.9496, 0.1167, 0.9197, 0.08029, 0.8833, 0.05045, 0.8418, 0.02827, 0.7968, 0.01461, 0.75, 0.01, 0.7032, 0.01461, 0.6582, 0.02827, 0.6167, 0.05045, 0.5803, 0.08029, 0.5504, 0.1167, 0.5283, 0.1582, 0.5146, 0.2032, 0.51, 0.25, 0.5146, 0.2968, 0.5283, 0.3418, 0.5504, 0.3833, 0.5803, 0.4197, 0.6167, 0.4496, 0.6582, 0.4717, 0.7032, 0.4854, 0.0, 0.0, 0.0, 0.0, 0.0, 0.0, 0.0, 0.0, 0.0, 0.0, 0.0, 0.0, 0.0, 0.0, 0.0, 0.0, 0.0, 0.0, 0.0, 0.0, 0.0, 0.0, 0.0, 0.0, 0.0, 0.0, 0.0, 0.0, 0.0, 0.0, 0.0, 0.0, 0.0, 0.0, 0.0, 0.0, 0.0, 0.0, 0.0, 0.0, 0.0, 0.0, 0.0, 0.0, 0.0, 0.0, 0.0, 0.0, 0.0, 0.0, 0.0, 0.0, 0.0, 0.0, 0.0, 0.0, 0.0, 0.0, 0.0, 0.0, 0.0, 0.0, 0.0, 0.0, 0.0, 0.0, 0.0, 0.0, 0.0, 0.0, 0.0, 0.0, 0.0, 0.0, 0.0, 0.0, 0.0, 0.0, 0.0, 0.0, 0.0, 0.0, 0.0, 0.0, 0.0, 0.0, 0.0, 0.0, 0.0, 0.0, 0.0, 0.0, 0.0, 0.0, 0.0, 0.0, 0.0, 0.0, 0.0, 0.0, 0.0, 0.0, 0.0, 0.0, 0.0, 0.0, 0.0, 0.0, 0.0, 0.0, 0.0, 0.0, 0.0, 0.0, 0.0, 0.0, 0.0, 0.0, 0.0, 0.0, 0.0, 0.0, 0.0, 0.0, 0.0, 0.0, 0.0, 0.0, 0.0, 0.0, 0.0, 0.0, 0.0, 0.0, 0.0, 0.0, 0.0, 0.0, 0.0, 0.0, 0.0, 0.0, 0.0, 0.0, 0.0, 0.0, 0.0, 0.0, 0.0, 0.0, 0.0, 0.0, 0.0, 0.0, 0.0, 0.0, 0.0, 0.0, 0.0, 0.0, 0.0, 0.0, 0.0, 0.0, 0.0, 0.0, 0.0, 0.0, 0.0, 0.0, 0.0, 0.0, 0.0, 0.0, 0.0, 0.0, 0.0, 0.0, 0.0, 0.0, 0.0, 0.0, 0.0, 0.0, 0.0, 0.0, 0.0, 0.0, 0.0, 0.0, 0.0, 0.0, 0.0, 0.0, 0.0, 0.0, 0.0, 0.0, 0.0, 0.0, 0.0, 0.0, 0.0, 0.0, 0.0, 0.0, 0.0, 0.0, 0.0, 0.0, 0.0, 0.0, 0.0, 0.0, 0.0, 0.0, 0.0, 0.0, 0.0, 0.0, 0.0, 0.0, 0.0, 0.0, 0.0, 0.0, 0.0, 0.0, 0.0, 0.0, 0.0, 0.0, 0.0, 0.0, 0.0, 0.0, 0.0, 0.0, 0.0, 0.0, 0.0, 0.0, 0.0, 0.0, 0.0, 0.0, 0.0, 0.0, 0.0, 0.0, 0.0, 0.0, 0.0, 0.0, 0.0, 0.0, 0.0, 0.0, 0.0, 0.0, 0.0, 0.0, 0.0, 0.0, 0.0, 0.0, 0.0, 0.0, 0.0, 0.0, 0.0, 0.0, 0.0, 0.0, 0.0, 0.0, 0.0, 0.0, 0.0, 0.0, 0.0, 0.0, 0.0, 0.0, 0.0, 0.0, 0.0, 0.0, 0.0, 0.0, 0.0, 0.0, 0.0, 0.0, 0.0, 0.0, 0.0, 0.0, 0.0, 0.0, 0.0, 0.0, 0.0, 0.0, 0.0, 0.0, 0.0, 0.0, 0.0, 0.0, 0.0, 0.0, 0.0, 0.0, 0.0, 0.0, 0.0, 0.0, 0.0, 0.0, 0.0, 0.0, 0.0, 0.0, 0.0, 0.0, 0.0, 0.0, 0.0, 0.0, 0.0, 0.0, 0.0, 0.0, 0.0, 0.0, 0.0, 0.0, 0.0, 0.0, 0.0, 0.0, 0.0, 0.0, 0.0, 0.0, 0.0, 0.0, 0.0, 0.0, 0.0, 0.0, 0.0, 0.0, 0.0, 0.0, 0.0, 0.0, 0.0, 0.0, 0.0, 0.0, 0.0, 0.0, 0.0, 0.0, 0.0, 0.0, 0.0, 0.0, 0.0, 0.0, 0.0, 0.0, 0.0, 0.0, 0.0, 0.0, 0.0, 0.0, 0.0, 0.0, 0.0, 0.0, 0.0, 0.0, 0.0, 0.0, 0.0, 0.0, 0.0, 0.0, 0.0, 0.0, 0.0, 0.0, 0.0, 0.0, 0.0, 0.0, 0.0, 0.0, 0.0, 0.0, 0.0, 0.0, 0.0, 0.0, 0.0, 0.0, 0.0, 0.0, 0.0, 0.0, 0.0, 0.0, 0.0, 0.0, 0.0, 0.0, 0.0, 0.0, 0.0, 0.0, 0.0, 0.0, 0.0, 0.0, 0.0, 0.0, 0.0, 0.0, 0.0, 0.0, 0.0, 0.0, 0.0, 0.0, 0.0, 0.0, 0.0, 0.0, 0.0, 0.0, 0.0, 0.0, 0.0, 0.0, 0.0, 0.0, 0.0, 0.0, 0.0, 0.0, 0.0, 0.0, 0.0, 0.0, 0.0, 0.0, 0.0, 0.0, 0.0, 0.0, 0.0, 0.0, 0.0, 0.0, 0.0, 0.0, 0.0, 0.0, 0.0, 0.0, 0.0, 0.0, 0.0, 0.0, 0.0, 0.0, 0.0, 0.0, 0.0, 0.0, 0.0, 0.0, 0.0, 0.0, 0.0, 0.0, 0.0, 0.0, 0.0, 0.0, 0.0, 0.0, 0.0, 0.0, 0.0, 0.0, 0.0, 0.0, 0.0, 0.0, 0.0, 0.0, 0.0, 0.0, 0.0, 0.0, 0.0, 0.0, 0.0, 0.0, 0.0, 0.0, 0.0, 0.0, 0.0, 0.0, 0.0, 0.0, 0.0, 0.0, 0.0, 0.0, 0.0, 0.0, 0.0, 0.0, 0.0, 0.0, 0.0, 0.0, 0.0, 0.0, 0.0, 0.0, 0.0, 0.0, 0.0, 0.0, 0.0, 0.0, 0.0, 0.0, 0.0, 0.0, 0.0, 0.0, 0.0, 0.0, 0.0, 0.0, 0.0, 0.0, 0.0, 0.0, 0.0, 0.0, 0.0, 0.0, 0.0, 0.0, 0.0, 0.0, 0.0, 0.0, 0.0, 0.0, 0.0, 0.0, 0.0, 0.0, 0.0, 0.0, 0.0, 0.0, 0.0, 0.0, 0.0, 0.0, 0.0, 0.0, 0.0, 0.0, 0.0, 0.0, 0.0, 0.0, 0.0, 0.0, 0.0, 0.0, 0.0, 0.0, 0.0, 0.0, 0.0, 0.0, 0.0, 0.0, 0.0, 0.0, 0.0, 0.0, 0.0, 0.0, 0.0, 0.0, 0.0, 0.0, 0.0, 0.0, 0.0, 0.0, 0.0, 0.0, 0.0, 0.0, 0.0, 0.0, 0.0, 0.0, 0.0, 0.0, 0.0, 0.0, 0.0, 0.0, 0.0, 0.0, 0.0, 0.0, 0.0, 0.0, 0.0, 0.0, 0.0, 0.0, 0.0, 0.0, 0.0, 0.0, 0.0, 0.0, 0.0, 0.0, 0.0, 0.0, 0.0, 0.0, 0.0, 0.0, 0.0, 0.0, 0.0, 0.0, 0.0, 0.0, 0.0, 0.0, 0.0, 0.0, 0.0, 0.0, 0.0, 0.0, 0.0, 0.0, 0.0, 0.0, 0.0, 0.0, 0.0, 0.0, 0.0, 0.0, 0.0, 0.0, 0.0, 0.0, 0.0, 0.0, 0.0, 0.0, 0.0, 0.0, 0.0, 0.0, 0.0, 0.0, 0.0, 0.0, 0.0, 0.0, 0.0, 0.0, 0.0, 0.0, 0.0, 0.0, 0.0, 0.0, 0.0, 0.0, 0.0, 0.0, 0.0, 0.0, 0.0, 0.0, 0.0, 0.0, 0.0, 0.0, 0.0, 0.0, 0.0, 0.0, 0.0, 0.0, 0.0, 0.0, 0.0, 0.0, 0.0, 0.0, 0.0, 0.0, 0.0, 0.0, 0.0, 0.0, 0.0, 0.0, 0.0, 0.0, 0.0, 0.0, 0.0, 0.0, 0.0, 0.0, 0.0, 0.0, 0.0, 0.0, 0.0, 0.0, 0.0, 0.0, 0.0, 0.0, 0.0, 0.0, 0.0, 0.0, 0.0, 0.0, 0.0, 0.0, 0.0, 0.0, 0.0, 0.0, 0.0, 0.0, 0.0, 0.0, 0.0, 0.0, 0.0, 0.0, 0.0, 0.0, 0.0, 0.0, 0.0, 0.0, 0.0, 0.0, 0.0, 0.0, 0.0, 0.0, 0.0, 0.0, 0.0, 0.0, 0.0, 0.0, 0.0, 0.0, 0.0, 0.0, 0.0, 0.0, 0.0, 0.0, 0.0, 0.0, 0.0, 0.0, 0.0, 0.0, 0.0, 0.0, 0.0, 0.0, 0.0, 0.0, 0.0, 0.0, 0.0, 0.0, 0.0, 0.0, 0.0, 0.0, 0.0, 0.0, 0.0, 0.0, 0.0, 0.0, 0.0, 0.0, 0.0, 0.0, 0.0, 0.0, 0.0, 0.0, 0.0, 0.0, 0.0, 0.0, 0.0, 0.0, 0.0, 0.0, 0.0, 0.0, 0.0, 0.0, 0.0, 0.0, 0.0, 0.0, 0.0, 0.0, 0.0, 0.0, 0.0, 0.0, 0.0, 0.0, 0.0, 0.0, 0.0, 0.0, 0.0, 0.0, 0.0, 0.0, 0.0, 0.0, 0.0, 0.0, 0.0, 0.0, 0.0, 0.0, 0.0, 0.0, 0.0, 0.0, 0.0, 0.0, 0.0, 0.0, 0.0, 0.0, 0.0, 0.0, 0.0, 0.0, 0.0, 0.0, 0.0, 0.0, 0.0, 0.0, 0.0, 0.0, 0.0, 0.0, 0.0, 0.0, 0.0, 0.0, 0.0, 0.0, 0.0, 0.0, 0.0, 0.0, 0.0, 0.0, 0.0, 0.0, 0.0, 0.0, 0.0, 0.0, 0.0, 0.0, 0.0, 0.0, 0.0, 0.0, 0.0, 0.0, 0.0, 0.0, 0.0, 0.0, 0.0, 0.0, 0.0, 0.0, 0.0, 0.0, 0.0, 0.0, 0.0, 0.0, 0.0, 0.0, 0.0, 0.0, 0.0, 0.0, 0.0, 0.0, 0.0, 0.0, 0.0, 0.0, 0.0, 0.0, 0.0, 0.0, 0.0, 0.0, 0.0, 0.0, 0.0, 0.0, 0.0, 0.0, 0.0, 0.0, 0.0, 0.0, 0.0, 0.0, 0.0, 0.0, 0.0, 0.0, 0.0, 0.0, 0.0, 0.0, 0.0, 0.0, 0.0, 0.0, 0.0, 0.0, 0.0, 0.0, 0.0, 0.0, 0.0, 0.0, 0.0, 0.0, 0.0, 0.0, 0.0, 0.0, 0.0, 0.0, 0.0, 0.0, 0.0, 0.0, 0.0, 0.0, 0.0, 0.0, 0.0, 0.0, 0.0, 0.0, 0.0, 0.0, 0.0, 0.0, 0.0, 0.0, 0.0, 0.0, 0.0, 0.0, 0.0, 0.0, 0.0, 0.0, 0.0, 0.0, 0.0, 0.0, 0.0, 0.0, 0.0, 0.0, 0.0, 0.0, 0.0, 0.0, 0.0, 0.0, 0.0, 0.0, 0.0, 0.0, 0.0, 0.0, 0.0, 0.0, 0.0, 0.0, 0.0, 0.0, 0.0, 0.0, 0.0, 0.0, 0.0, 0.0, 0.0, 0.0, 0.0, 0.0, 0.0, 0.0, 0.0, 0.0, 0.0, 0.0, 0.0, 0.0, 0.0, 0.0, 0.0, 0.0, 0.0, 0.0, 0.0, 0.0, 0.0, 0.0, 0.0, 0.0, 0.0, 0.0, 0.0, 0.0, 0.0, 0.0, 0.0, 0.0, 0.0, 0.0, 0.0, 0.0, 0.0, 0.0, 0.0, 0.0, 0.0, 0.0, 0.0, 0.0, 0.0, 0.0, 0.0, 0.0, 0.0, 0.0, 0.0, 0.0, 0.0, 0.0, 0.0, 0.0, 0.0, 0.0, 0.0, 0.0, 0.0, 0.0, 0.0, 0.0, 0.0, 0.0, 0.0, 0.0, 0.0, 0.0, 0.0, 0.0, 0.0, 0.0, 0.0, 0.0, 0.0, 0.0, 0.0, 0.0, 0.0, 0.0, 0.0, 0.0, 0.0, 0.0, 0.0, 0.0, 0.0, 0.0, 0.0, 0.0, 0.0, 0.0, 0.0, 0.0, 0.0, 0.0, 0.0, 0.0, 0.0, 0.0, 0.0, 0.0, 0.0, 0.0, 0.0, 0.0, 0.0, 0.0, 0.0, 0.0, 0.0, 0.0, 0.0, 0.0, 0.0, 0.0, 0.0, 0.0, 0.0, 0.0, 0.0, 0.0, 0.0, 0.0, 0.0, 0.0, 0.0, 0.0, 0.0, 0.0, 0.0, 0.0, 0.0, 0.0, 0.0, 0.0, 0.0, 0.0, 0.0, 0.0, 0.0, 0.0, 0.0, 0.0, 0.0, 0.0, 0.0, 0.0, 0.0, 0.0, 0.0, 0.0, 0.0, 0.0, 0.0, 0.0, 0.0, 0.0, 0.0, 0.0, 0.0, 0.0, 0.0, 0.0, 0.0, 0.0, 0.0, 0.0, 0.0, 0.0, 0.0, 0.0, 0.0, 0.0, 0.0, 0.0, 0.0, 0.0, 0.0, 0.0, 0.0, 0.0, 0.0, 0.0, 0.0, 0.0, 0.0, 0.0, 0.0, 0.0, 0.0, 0.0, 0.0, 0.0, 0.0, 0.0, 0.0, 0.0, 0.0, 0.0, 0.0, 0.0, 0.0, 0.0, 0.0, 0.0, 0.0, 0.0, 0.0, 0.0, 0.0, 0.0, 0.0, 0.0, 0.0, 0.0, 0.0, 0.0, 0.0, 0.0, 0.0, 0.0, 0.0, 0.0, 0.0, 0.0, 0.0, 0.0, 0.0, 0.0, 0.0, 0.0, 0.0, 0.0, 0.0, 0.0, 0.0, 0.0, 0.0, 0.0, 0.0, 0.0, 0.0, 0.0, 0.0, 0.0, 0.0, 0.0, 0.0, 0.0, 0.0, 0.0, 0.0, 0.0, 0.0, 0.0, 0.0, 0.0, 0.0, 0.0, 0.0, 0.0, 0.0, 0.0, 0.0, 0.0, 0.0, 0.0, 0.0, 0.0, 0.0, 0.0, 0.0, 0.0, 0.0, 0.0, 0.0, 0.0, 0.0, 0.0, 0.0, 0.0, 0.0, 0.0, 0.0, 0.0, 0.0, 0.0, 0.0, 0.0, 0.0, 0.0, 0.0, 0.0, 0.0, 0.0, 0.0, 0.0, 0.0, 0.0, 0.0, 0.0, 0.0, 0.0, 0.0, 0.0, 0.0, 0.0, 0.0, 0.0, 0.0, 0.0, 0.0, 0.0, 0.0, 0.0, 0.0, 0.0, 0.0, 0.0, 0.0, 0.0, 0.0, 0.0, 0.0, 0.0, 0.0, 0.0, 0.0, 0.0, 0.0, 0.0, 0.0, 0.0, 0.0, 0.0, 0.0, 0.0, 0.0, 0.0, 0.0, 0.0, 0.0, 0.0, 0.0, 0.0, 0.0, 0.0, 0.0, 0.0, 0.0, 0.0, 0.0, 0.0, 0.0, 0.0, 0.0, 0.0, 0.0, 0.0, 0.0, 0.0, 0.0, 0.0, 0.0, 0.0, 0.0, 0.0, 0.0, 0.0, 0.0, 0.0, 0.0, 0.0, 0.0, 0.0, 0.0, 0.0, 0.0, 0.0, 0.0, 0.0, 0.0, 0.0, 0.0, 0.0, 0.0, 0.0, 0.0, 0.0, 0.0, 0.0, 0.0, 0.0, 0.0, 0.0, 0.0, 0.0, 0.0, 0.0, 0.0, 0.0, 0.0, 0.0, 0.0, 0.0, 0.0, 0.0, 0.0, 0.0, 0.0, 0.0, 0.0, 0.0, 0.0, 0.0, 0.0, 0.0, 0.0, 0.0, 0.0, 0.0, 0.0, 0.0, 0.0, 0.0, 0.0, 0.0, 0.0, 0.0, 0.0, 0.0, 0.0, 0.0, 0.0, 0.0, 0.0, 0.0, 0.0, 0.0, 0.0, 0.0, 0.0, 0.0, 0.0, 0.0, 0.0, 0.0, 0.0, 0.0, 0.0, 0.0, 0.0, 0.0, 0.0, 0.0, 0.0, 0.0, 0.0, 0.0, 0.0, 0.0, 0.0, 0.0, 0.0, 0.0, 0.0, 0.0, 0.0, 0.0, 0.0, 0.0, 0.0, 0.0, 0.0, 0.0, 0.0, 0.0, 0.0, 0.0, 0.0, 0.0, 0.0, 0.0, 0.0, 0.0, 0.0, 0.0, 0.0, 0.0, 0.0, 0.0, 0.0, 0.0, 0.0, 0.0, 0.0, 0.0, 0.0, 0.0, 0.0, 0.0, 0.0, 0.0, 0.0, 0.0, 0.0, 0.0, 0.0, 0.0, 0.0, 0.0, 0.0, 0.0, 0.0, 0.0, 0.0, 0.0, 0.0, 0.0, 0.0, 0.0, 0.0, 0.0, 0.0, 0.0, 0.0, 0.0, 0.0, 0.0, 0.0, 0.0, 0.0, 0.0, 0.0, 0.0, 0.0, 0.0, 0.0, 0.0, 0.0, 0.0, 0.0, 0.0, 0.0, 0.0, 0.0, 0.0, 0.0, 0.0, 0.0, 0.0, 0.0, 0.0, 0.0, 0.0, 0.0, 0.0, 0.0, 0.0, 0.0, 0.0, 0.0, 0.0, 0.0, 0.0, 0.0, 0.0, 0.0, 0.0, 0.0, 0.0, 0.0, 0.0, 0.0, 0.0, 0.0, 0.0, 0.0, 0.0, 0.0, 0.0, 0.0, 0.0, 0.0, 0.0, 0.0, 0.0, 0.0, 0.0, 0.0, 0.0, 0.0, 0.0, 0.0, 0.0, 0.0, 0.0, 0.0, 0.0, 0.0, 0.0, 0.0, 0.0, 0.0, 0.0, 0.0, 0.0, 0.0, 0.0, 0.0, 0.0, 0.0, 0.0, 0.0, 0.0, 0.0, 0.0, 0.0, 0.0, 0.0, 0.0, 0.0, 0.0, 0.0, 0.0, 0.0, 0.0, 0.0, 0.0, 0.0, 0.0, 0.0, 0.0, 0.0, 0.0, 0.0, 0.0, 0.0, 0.0, 0.0, 0.0, 0.0, 0.0, 0.0, 0.0, 0.0, 0.0, 0.0, 0.0, 0.0, 0.0, 0.0, 0.0, 0.0, 0.0, 0.0, 0.0, 0.0, 0.0, 0.0, 0.0, 0.0, 0.0, 0.0, 0.0, 0.0, 0.0, 0.0, 0.0, 0.0, 0.0, 0.0, 0.0, 0.0, 0.0, 0.0, 0.0, 0.0, 0.0, 0.0, 0.0, 0.0, 0.0, 0.0, 0.0, 0.0, 0.0, 0.0, 0.0, 0.0, 0.0, 0.0, 0.0, 0.0, 0.0, 0.0, 0.0, 0.0, 0.0, 0.0, 0.0, 0.0, 0.0, 0.0, 0.0, 0.0, 0.0, 0.0, 0.0, 0.0, 0.0, 0.0, 0.0, 0.0, 0.0, 0.0, 0.0, 0.0, 0.0, 0.0, 0.0, 0.0, 0.0, 0.0, 0.0, 0.0, 0.0, 0.0, 0.0, 0.0, 0.0, 0.0, 0.0, 0.0, 0.0, 0.0, 0.0, 0.0, 0.0, 0.0, 0.0, 0.0, 0.0, 0.0, 0.0, 0.0, 0.0, 0.0, 0.0, 0.0, 0.0, 0.0, 0.0, 0.0, 0.0, 0.0, 0.0, 0.0, 0.0, 0.0, 0.0, 0.0, 0.0, 0.0, 0.0, 0.0, 0.0, 0.0, 0.0, 0.0, 0.0, 0.0, 0.0, 0.0, 0.0, 0.0, 0.0, 0.0, 0.0, 0.0, 0.0, 0.0, 0.0, 0.0, 0.0, 0.0, 0.0, 0.0, 0.0, 0.0, 0.0, 0.0, 0.0, 0.0, 0.0, 0.0, 0.0, 0.0, 0.0, 0.0, 0.0, 0.0, 0.0, 0.0, 0.0, 0.0, 0.0, 0.0, 0.0, 0.0, 0.0, 0.0, 0.0, 0.0, 0.0, 0.0, 0.0, 0.0, 0.0, 0.0, 0.0, 0.0, 0.0, 0.0, 0.0, 0.0, 0.0, 0.0, 0.0, 0.0, 0.0, 0.0, 0.0, 0.0, 0.0, 0.0, 0.0, 0.0, 0.0, 0.0, 0.0, 0.0, 0.0, 0.0, 0.0, 0.0, 0.0, 0.0, 0.0, 0.0, 0.0, 0.0, 0.0, 0.0, 0.0, 0.0, 0.0, 0.0, 0.0, 0.0, 0.0, 0.0, 0.0, 0.0, 0.0, 0.0, 0.0, 0.0, 0.0, 0.0, 0.0, 0.0, 0.0, 0.0, 0.0, 0.0, 0.0, 0.0, 0.0, 0.0, 0.0, 0.0, 0.0, 0.0, 0.0, 0.0, 0.0, 0.0, 0.0, 0.0, 0.0, 0.0, 0.0, 0.0, 0.0, 0.0, 0.0, 0.0, 0.0, 0.0, 0.0, 0.0, 0.0, 0.0, 0.0, 0.0, 0.0, 0.0, 0.0, 0.0, 0.0, 0.0, 0.0, 0.0, 0.0, 0.0, 0.0, 0.0, 0.0, 0.0, 0.0, 0.0, 0.0, 0.0, 0.0, 0.0, 0.0, 0.0, 0.0, 0.0, 0.0, 0.0, 0.0, 0.0, 0.0, 0.0, 0.0, 0.0, 0.0, 0.0, 0.0, 0.0, 0.0, 0.0, 0.0, 0.0, 0.0, 0.0, 0.0, 0.0, 0.0, 0.0, 0.0, 0.0, 0.0, 0.0, 0.0, 0.0, 0.0, 0.0, 0.0, 0.0, 0.0, 0.0, 0.0, 0.0, 0.0, 0.0, 0.0, 0.0, 0.0, 0.0, 0.0, 0.0, 0.0, 0.0, 0.0, 0.0, 0.0, 0.0, 0.0, 0.0, 0.0, 0.0, 0.0, 0.0, 0.0, 0.0, 0.0, 0.0, 0.0, 0.0, 0.0, 0.0, 0.0, 0.0, 0.0, 0.0, 0.0, 0.0, 0.0, 0.0, 0.0, 0.0, 0.0, 0.0, 0.0, 0.0, 0.0, 0.0, 0.0, 0.0, 0.0, 0.0, 0.0, 0.0, 0.0, 0.0, 0.0, 0.0, 0.0, 0.0, 0.0, 0.0, 0.0, 0.0, 0.0, 0.0, 0.0, 0.0, 0.0, 0.0, 0.0, 0.0, 0.0, 0.0, 0.0, 0.0, 0.0, 0.0, 0.0, 0.0, 0.0, 0.0, 0.0, 0.0, 0.0, 0.0, 0.0, 0.0, 0.0, 0.0, 0.0, 0.0, 0.0, 0.0, 0.0, 0.0, 0.0, 0.0, 0.0, 0.0, 0.0, 0.0, 0.0, 0.0, 0.0, 0.0, 0.0, 0.0, 0.0, 0.0, 0.0, 0.0, 0.0, 0.0, 0.0, 0.0, 0.0, 0.0, 0.0, 0.0, 0.0, 0.0, 0.0, 0.0, 0.0, 0.0, 0.0, 0.0, 0.0, 0.0, 0.0, 0.0, 0.0, 0.0, 0.0, 0.0, 0.0, 0.0, 0.0, 0.0, 0.0, 0.0, 0.0, 0.0, 0.0, 0.0, 0.0, 0.0, 0.0, 0.0, 0.0, 0.0, 0.0, 0.0, 0.0, 0.0, 0.0, 0.0, 0.0, 0.0, 0.0, 0.0, 0.0, 0.0, 0.0, 0.0, 0.0, 0.0, 0.0, 0.0, 0.0, 0.0, 0.0, 0.0, 0.0, 0.0, 0.0, 0.0, 0.0, 0.0, 0.0, 0.0, 0.0, 0.0, 0.0, 0.0, 0.0, 0.0, 0.0, 0.0, 0.0, 0.0, 0.0, 0.0, 0.0, 0.0, 0.0, 0.0, 0.0, 0.0, 0.0, 0.0, 0.0, 0.0, 0.0, 0.0, 0.0, 0.0, 0.0, 0.0, 0.0, 0.0, 0.0, 0.0, 0.0, 0.0, 0.0, 0.0, 0.0, 0.0, 0.0, 0.0, 0.0, 0.0, 0.0, 0.0, 0.0, 0.0, 0.0, 0.0, 0.0, 0.0, 0.0, 0.0, 0.0, 0.0, 0.0, 0.0, 0.0, 0.0, 0.0, 0.0, 0.0, 0.0, 0.0, 0.0, 0.0, 0.0, 0.0, 0.0, 0.0, 0.0, 0.0, 0.0, 0.0, 0.0, 0.0, 0.0, 0.0, 0.0, 0.0, 0.0, 0.0, 0.0, 0.0, 0.0, 0.0, 0.0, 0.0, 0.0, 0.0, 0.0, 0.0, 0.0, 0.0, 0.0, 0.0, 0.0, 0.0, 0.0, 0.0, 0.0, 0.0, 0.0, 0.0, 0.0, 0.0, 0.0, 0.0, 0.0, 0.0, 0.0, 0.0, 0.0, 0.0, 0.0, 0.0, 0.0, 0.0, 0.0, 0.0, 0.0, 0.0, 0.0, 0.0, 0.0, 0.0, 0.0, 0.0, 0.0, 0.0, 0.0, 0.0, 0.0, 0.0, 0.0, 0.0, 0.0, 0.0, 0.0, 0.0, 0.0, 0.0, 0.0, 0.0, 0.0, 0.0, 0.0, 0.0, 0.0, 0.0, 0.0, 0.0, 0.0, 0.0, 0.0, 0.0, 0.0, 0.0, 0.0, 0.0, 0.0, 0.0, 0.0, 0.0, 0.0, 0.0, 0.0, 0.0, 0.0, 0.0, 0.0, 0.0, 0.0, 0.0, 0.0, 0.0, 0.0, 0.0, 0.0, 0.0, 0.0, 0.0, 0.0, 0.0, 0.0, 0.0, 0.0, 0.0, 0.0, 0.0, 0.0, 0.0, 0.0, 0.0, 0.0, 0.0, 0.0, 0.0, 0.0, 0.0, 0.0, 0.0, 0.0, 0.0, 0.0, 0.0, 0.0, 0.0, 0.0, 0.0, 0.0, 0.0, 0.0, 0.0, 0.0, 0.0, 0.0, 0.0, 0.0, 0.0, 0.0, 0.0, 0.0, 0.0, 0.0, 0.0, 0.0, 0.0, 0.0, 0.0, 0.0, 0.0, 0.0, 0.0, 0.0, 0.0, 0.0, 0.0, 0.0, 0.0, 0.0, 0.0, 0.0, 0.0, 0.0, 0.0, 0.0, 0.0, 0.0, 0.0, 0.0, 0.0, 0.0, 0.0, 0.0, 0.0, 0.0, 0.0, 0.0, 0.0, 0.0, 0.0, 0.0, 0.0, 0.0, 0.0, 0.0, 0.0, 0.0, 0.0, 0.0, 0.0, 0.0, 0.0, 0.0, 0.0, 0.0, 0.0, 0.0, 0.0, 0.0, 0.0, 0.0, 0.0, 0.0, 0.0, 0.0, 0.0, 0.0, 0.0, 0.0, 0.0, 0.0, 0.0, 0.0, 0.0, 0.0, 0.0, 0.0, 0.0, 0.0, 0.0, 0.0, 0.0, 0.0, 0.0, 0.0, 0.0, 0.0, 0.0, 0.0, 0.0, 0.0, 0.0, 0.0, 0.0, 0.0, 0.0, 0.0, 0.0, 0.0, 0.0, 0.0, 0.0, 0.0, 0.0, 0.0, 0.0, 0.0, 0.0, 0.0, 0.0, 0.0, 0.0, 0.0, 0.0, 0.0, 0.0, 0.0, 0.0, 0.0, 0.0, 0.0, 0.0, 0.0, 0.0, 0.0, 0.0, 0.0, 0.0, 0.0, 0.0, 0.0, 0.0, 0.0, 0.0, 0.0, 0.0, 0.0, 0.0, 0.0, 0.0, 0.0, 0.0, 0.0, 0.0, 0.0, 0.0, 0.0, 0.0, 0.0, 0.0, 0.0, 0.0, 0.0, 0.0, 0.0, 0.0, 0.0, 0.0, 0.0, 0.0, 0.0, 0.0, 0.0, 0.0, 0.0, 0.0, 0.0, 0.0, 0.0, 0.0, 0.0, 0.0, 0.0, 0.0, 0.0, 0.0, 0.0, 0.0, 0.0, 0.0, 0.0, 0.0, 0.0, 0.0, 0.0, 0.0, 0.0, 0.0, 0.0, 0.0, 0.0, 0.0, 0.0, 0.0, 0.0, 0.0, 0.0, 0.0, 0.0, 0.0, 0.0, 0.0, 0.0, 0.0, 0.0, 0.0, 0.0, 0.0, 0.0, 0.0, 0.0, 0.0, 0.0, 0.0, 0.0, 0.0, 0.0, 0.0, 0.0, 0.0, 0.0, 0.0, 0.0, 0.0, 0.0, 0.0, 0.0, 0.0, 0.0, 0.0, 0.0, 0.0, 0.0, 0.0, 0.0, 0.0, 0.0, 0.0, 0.0, 0.0, 0.0, 0.0, 0.0, 0.0, 0.0, 0.0, 0.0, 0.0, 0.0, 0.0, 0.0, 0.0, 0.0, 0.0, 0.0, 0.0, 0.0, 0.0, 0.0, 0.0, 0.0, 0.0, 0.0, 0.0, 0.0, 0.0, 0.0, 0.0, 0.0, 0.0, 0.0, 0.0, 0.0, 0.0, 0.0, 0.0, 0.0, 0.0, 0.0, 0.0, 0.0, 0.0, 0.0, 0.0, 0.0, 0.0, 0.0, 0.0, 0.0, 0.0, 0.0, 0.0, 0.0, 0.0, 0.0, 0.0, 0.0, 0.0, 0.0, 0.0, 0.0, 0.0, 0.0, 0.0, 0.0, 0.0, 0.0, 0.0, 0.0, 0.0, 0.0, 0.0, 0.0, 0.0, 0.0, 0.0, 0.0, 0.0, 0.0, 0.0, 0.0, 0.0, 0.0, 0.0, 0.0, 0.0, 0.0, 0.0, 0.0, 0.0, 0.0, 0.0, 0.0, 0.0, 0.0, 0.0, 0.0, 0.0, 0.0, 0.0, 0.0, 0.0, 0.0, 0.0, 0.0, 0.0, 0.0, 0.0, 0.0, 0.0, 0.0, 0.0, 0.0, 0.0, 0.0, 0.0, 0.0, 0.0, 0.0, 0.0, 0.0, 0.0, 0.0, 0.0, 0.0, 0.0, 0.0, 0.0, 0.0, 0.0, 0.0, 0.0, 0.0, 0.0, 0.0, 0.0, 0.0, 0.0, 0.0, 0.0, 0.0, 0.0, 0.0, 0.0, 0.0, 0.0, 0.0, 0.0, 0.0, 0.0, 0.0, 0.0, 0.0, 0.0, 0.0, 0.0, 0.0, 0.0, 0.0, 0.0, 0.0, 0.0, 0.0, 0.0, 0.0, 0.0, 0.0, 0.0, 0.0, 0.0, 0.0, 0.0, 0.0, 0.0, 0.0, 0.0, 0.0, 0.0, 0.0, 0.0, 0.0, 0.0, 0.0, 0.0, 0.0, 0.0, 0.0, 0.0, 0.0, 0.0, 0.0, 0.0, 0.0, 0.0, 0.0, 0.0, 0.0, 0.0, 0.0, 0.0, 0.0, 0.0, 0.0, 0.0, 0.0, 0.0, 0.0, 0.0, 0.0, 0.0, 0.0, 0.0, 0.0, 0.0, 0.0, 0.0, 0.0, 0.0, 0.0, 0.0, 0.0, 0.0, 0.0, 0.0, 0.0, 0.0, 0.0, 0.0, 0.0, 0.0, 0.0, 0.0, 0.0, 0.0, 0.0, 0.0, 0.0, 0.0, 0.0, 0.0, 0.0, 0.0, 0.0, 0.0, 0.0, 0.0, 0.0, 0.0, 0.0, 0.0, 0.0, 0.0, 0.0, 0.0, 0.0, 0.0, 0.0, 0.0, 0.0, 0.0, 0.0, 0.0, 0.0, 0.0, 0.0, 0.0, 0.0, 0.0, 0.0, 0.0, 0.0, 0.0, 0.0, 0.0, 0.0, 0.0, 0.0, 0.0, 0.0, 0.0, 0.0, 0.0, 0.0, 0.0, 0.0, 0.0, 0.0, 0.0, 0.0, 0.0, 0.0, 0.0, 0.0, 0.0, 0.0, 0.0, 0.0, 0.0, 0.0, 0.0, 0.0, 0.0, 0.0, 0.0, 0.0, 0.0, 0.0, 0.0, 0.0, 0.0, 0.0, 0.0, 0.0, 0.0, 0.0, 0.0, 0.0, 0.0, 0.0, 0.0, 0.0, 0.0, 0.0, 0.0, 0.0, 0.0, 0.0, 0.0, 0.0, 0.0, 0.0, 0.0, 0.0, 0.0, 0.0, 0.0, 0.0, 0.0, 0.0, 0.0, 0.0, 0.0, 0.0, 0.0, 0.0, 0.0, 0.0, 0.0, 0.0, 0.0, 0.0, 0.0, 0.0, 0.0, 0.0, 0.0, 0.0, 0.0, 0.0, 0.0, 0.0, 0.0, 0.0, 0.0, 0.0, 0.0, 0.0, 0.0, 0.0, 0.0, 0.0, 0.0, 0.0, 0.0, 0.0, 0.0, 0.0, 0.0, 0.0, 0.0, 0.0, 0.0, 0.0, 0.0, 0.0, 0.0, 0.0, 0.0, 0.0, 0.0, 0.0, 0.0, 0.0, 0.0, 0.0, 0.0, 0.0, 0.0, 0.0, 0.0, 0.0, 0.0, 0.0, 0.0, 0.0, 0.0, 0.0, 0.0, 0.0, 0.0, 0.0, 0.0, 0.0, 0.0, 0.0, 0.0, 0.0, 0.0, 0.0, 0.0, 0.0, 0.0, 0.0, 0.0, 0.0, 0.0, 0.0, 0.0, 0.0, 0.0, 0.0, 0.0, 0.0, 0.0, 0.0, 0.0, 0.0, 0.0, 0.0, 0.0, 0.0, 0.0, 0.0, 0.0, 0.0, 0.0, 0.0, 0.0, 0.0, 0.0, 0.0, 0.0, 0.0, 0.0, 0.0, 0.0, 0.0, 0.0, 0.0, 0.0, 0.0, 0.0, 0.0, 0.0, 0.0, 0.0, 0.0, 0.0, 0.0, 0.0, 0.0, 0.0, 0.0, 0.0, 0.0, 0.0, 0.0, 0.0, 0.0, 0.0, 0.0, 0.0, 0.0, 0.0, 0.0, 0.0, 0.0, 0.0, 0.0, 0.0, 0.0, 0.0, 0.0, 0.0, 0.0, 0.0, 0.0, 0.0, 0.0, 0.0, 0.0, 0.0, 0.0, 0.0, 0.0, 0.0, 0.0, 0.0, 0.0, 0.0, 0.0, 0.0, 0.0, 0.0, 0.0, 0.0, 0.0, 0.0, 0.0, 0.0, 0.0, 0.0, 0.0, 0.0, 0.0, 0.0, 0.0, 0.0, 0.0, 0.0, 0.0, 0.0, 0.0, 0.0, 0.0, 0.0, 0.0, 0.0, 0.0, 0.0, 0.0, 0.0, 0.0, 0.0, 0.0, 0.0, 0.0, 0.0, 0.0, 0.0, 0.0, 0.0, 0.0, 0.0, 0.0, 0.0, 0.0, 0.0, 0.0, 0.0, 0.0, 0.0, 0.0, 0.0, 0.0, 0.0, 0.0, 0.0, 0.0, 0.0, 0.0, 0.0, 0.0, 0.0, 0.0, 0.0, 0.0, 0.0, 0.0, 0.0, 0.0, 0.0, 0.0, 0.0, 0.0, 0.0, 0.0, 0.0, 0.0, 0.0, 0.0, 0.0, 0.0, 0.0, 0.0, 0.0, 0.0, 0.0, 0.0, 0.0, 0.0, 0.0, 0.0, 0.0, 0.0, 0.0, 0.0, 0.0, 0.0, 0.0, 0.0, 0.0, 0.0, 0.0, 0.0, 0.0, 0.0, 0.0, 0.0, 0.0, 0.0, 0.0, 0.0, 0.0, 0.0, 0.0, 0.0, 0.0, 0.0, 0.0, 0.0, 0.0, 0.0, 0.0, 0.0, 0.0, 0.0, 0.0, 0.0, 0.0, 0.0, 0.0, 0.0, 0.0, 0.0, 0.0, 0.0, 0.0, 0.0, 0.0, 0.0, 0.0, 0.0, 0.0, 0.0, 0.0, 0.0, 0.0, 0.0, 0.0, 0.0, 0.0, 0.0, 0.0, 0.0, 0.0, 0.0, 0.0, 0.0, 0.0, 0.0, 0.0, 0.0, 0.0, 0.0, 0.0, 0.0, 0.0, 0.0, 0.0, 0.0, 0.0, 0.0, 0.0, 0.0, 0.0, 0.0, 0.0, 0.0, 0.0, 0.0, 0.0, 0.0, 0.0, 0.0, 0.0, 0.0, 0.0, 0.0, 0.0, 0.0, 0.0, 0.0, 0.0, 0.0, 0.0, 0.0, 0.0, 0.0, 0.0, 0.0, 0.0, 0.0, 0.0, 0.0, 0.0, 0.0, 0.0, 0.0, 0.0, 0.0, 0.0, 0.0, 0.0, 0.0, 0.0, 0.0, 0.0, 0.0, 0.0, 0.0, 0.0, 0.0, 0.0, 0.0, 0.0, 0.0, 0.0, 0.0, 0.0, 0.0, 0.0, 0.0, 0.0, 0.0, 0.0, 0.0, 0.0, 0.0, 0.0, 0.0, 0.0, 0.0, 0.0, 0.0, 0.0, 0.0, 0.0, 0.0, 0.0, 0.0, 0.0, 0.0, 0.0, 0.0, 0.0, 0.0, 0.0, 0.0, 0.0, 0.0, 0.0, 0.0, 0.0, 0.0, 0.0, 0.0, 0.0, 0.0, 0.0, 0.0, 0.0, 0.0, 0.0, 0.0, 0.0, 0.0, 0.0, 0.0, 0.0, 0.0, 0.0, 0.0, 0.0, 0.0, 0.0, 0.0, 0.0, 0.0, 0.0, 0.0, 0.0, 0.0, 0.0, 0.0, 0.0, 0.0, 0.0, 0.0, 0.0, 0.0, 0.0, 0.0, 0.0, 0.0, 0.0, 0.0, 0.0, 0.0, 0.0, 0.0, 0.0, 0.0, 0.0, 0.0, 0.0, 0.0, 0.0, 0.0, 0.0, 0.0, 0.0, 0.0, 0.0, 0.0, 0.0, 0.0, 0.0, 0.0, 0.0, 0.0, 0.0, 0.0, 0.0, 0.0, 0.0, 0.0, 0.0, 0.0, 0.0, 0.0, 0.0, 0.0, 0.0, 0.0, 0.0, 0.0, 0.0, 0.0, 0.0, 0.0, 0.0, 0.0, 0.0, 0.0, 0.0, 0.0, 0.0, 0.0, 0.0, 0.0, 0.0, 0.0, 0.0, 0.0, 0.0, 0.0, 0.0, 0.0, 0.0, 0.0, 0.0, 0.0, 0.0, 0.0, 0.0, 0.0, 0.0, 0.0, 0.0, 0.0, 0.0, 0.0, 0.0, 0.0, 0.0, 0.0, 0.0, 0.0, 0.0, 0.0, 0.0, 0.0, 0.0, 0.0, 0.0, 0.0, 0.0, 0.0, 0.0, 0.0, 0.0, 0.0, 0.0, 0.0, 0.0, 0.0, 0.0, 0.0, 0.0, 0.0, 0.0, 0.0, 0.0, 0.0, 0.0, 0.0, 0.0, 0.0, 0.0, 0.0, 0.0, 0.0, 0.0, 0.0, 0.0, 0.0, 0.0, 0.0, 0.0, 0.0, 0.0, 0.0, 0.0, 0.0, 0.0, 0.0, 0.0, 0.0, 0.0, 0.0, 0.0, 0.0, 0.0, 0.0, 0.0, 0.0, 0.0, 0.0, 0.0, 0.0, 0.0, 0.0, 0.0, 0.0, 0.0, 0.0, 0.0, 0.0, 0.0, 0.0, 0.0, 0.0, 0.0, 0.0, 0.0, 0.0, 0.0, 0.0, 0.0, 0.0, 0.0, 0.0, 0.0, 0.0, 0.0, 0.0, 0.0, 0.0, 0.0, 0.0, 0.0, 0.0, 0.0, 0.0, 0.0, 0.0, 0.0, 0.0, 0.0, 0.0, 0.0, 0.0, 0.0, 0.0, 0.0, 0.0, 0.0, 0.0, 0.0, 0.0, 0.0, 0.0, 0.0, 0.0, 0.0, 0.0, 0.0, 0.0, 0.0, 0.0, 0.0, 0.0, 0.0, 0.0, 0.0, 0.0, 0.0, 0.0, 0.0, 0.0, 0.0, 0.0, 0.0, 0.0, 0.0, 0.0, 0.0, 0.0, 0.0, 0.0, 0.0, 0.0, 0.0, 0.0, 0.0, 0.0, 0.0, 0.0, 0.0, 0.0, 0.0, 0.0, 0.0, 0.0, 0.0, 0.0, 0.0, 0.0, 0.0, 0.0, 0.0, 0.0, 0.0, 0.0, 0.0, 0.0, 0.0, 0.0, 0.0, 0.0, 0.0, 0.0, 0.0, 0.0, 0.0, 0.0, 0.0, 0.0, 0.0, 0.0, 0.0, 0.0, 0.0, 0.0, 0.0, 0.0, 0.0, 0.0, 0.0, 0.0, 0.0, 0.0, 0.0, 0.0, 0.0, 0.0, 0.0, 0.0, 0.0, 0.0, 0.0, 0.0, 0.0, 0.0, 0.0, 0.0, 0.0, 0.0, 0.0, 0.0, 0.0, 0.0, 0.0, 0.0, 0.0, 0.0, 0.0, 0.0, 0.0, 0.0, 0.0, 0.0, 0.0, 0.0, 0.0, 0.0, 0.0, 0.0, 0.0, 0.0, 0.0, 0.0, 0.0, 0.0, 0.0, 0.0, 0.0, 0.0, 0.0, 0.0, 0.0, 0.0, 0.0, 0.0, 0.0, 0.0, 0.0, 0.0, 0.0, 0.0, 0.0, 0.0, 0.0, 0.0, 0.0, 0.0, 0.0, 0.0, 0.0, 0.0, 0.0, 0.0, 0.0, 0.0, 0.0, 0.0, 0.0, 0.0, 0.0, 0.0, 0.0, 0.0, 0.0, 0.0, 0.0, 0.0, 0.0, 0.0, 0.0, 0.0, 0.0, 0.0, 0.0, 0.0, 0.0, 0.0, 0.0, 0.0, 0.0, 0.0, 0.0, 0.0, 0.0, 0.0, 0.0, 0.0, 0.0, 0.0, 0.0, 0.0, 0.0, 0.0, 0.0, 0.0, 0.0, 0.0, 0.0, 0.0, 0.0, 0.0, 0.0, 0.0, 0.0, 0.0, 0.0, 0.0, 0.0, 0.0, 0.0, 0.0, 0.0, 0.0, 0.0, 0.0, 0.0, 0.0, 0.0, 0.0, 0.0, 0.0, 0.0, 0.0, 0.0, 0.0, 0.0, 0.0, 0.0, 0.0, 0.0, 0.0, 0.0, 0.0, 0.0, 0.0, 0.0, 0.0, 0.0, 0.0, 0.0, 0.0, 0.0, 0.0, 0.0, 0.0, 0.0, 0.0, 0.0, 0.0, 0.0, 0.0, 0.0, 0.0, 0.0, 0.0, 0.0, 0.0, 0.0, 0.0, 0.0, 0.0, 0.0, 0.0, 0.0, 0.0, 0.0, 0.0, 0.0, 0.0, 0.0, 0.0, 0.0, 0.0, 0.0, 0.0, 0.0, 0.0, 0.0, 0.0, 0.0, 0.0, 0.0, 0.0, 0.0, 0.0, 0.0, 0.0, 0.0, 0.0, 0.0, 0.0, 0.0, 0.0, 0.0, 0.0, 0.0, 0.0, 0.0, 0.0, 0.0, 0.0, 0.0, 0.0, 0.0, 0.0, 0.0, 0.0, 0.0, 0.0, 0.0, 0.0, 0.0, 0.0, 0.0, 0.0, 0.0, 0.0, 0.0, 0.0, 0.0, 0.0, 0.0, 0.0, 0.0, 0.0, 0.0, 0.0, 0.0, 0.0, 0.0, 0.0, 0.0, 0.0, 0.0, 0.0, 0.0, 0.0, 0.0, 0.0, 0.0, 0.0, 0.0, 0.0, 0.0, 0.0, 0.0, 0.0, 0.0, 0.0, 0.0, 0.0, 0.0, 0.0, 0.0, 0.0, 0.0, 0.0, 0.0, 0.0, 0.0, 0.0, 0.0, 0.0, 0.0, 0.0, 0.0, 0.0, 0.0, 0.0, 0.0, 0.0, 0.0, 0.0, 0.0, 0.0, 0.0, 0.0, 0.0, 0.0, 0.0, 0.0, 0.0, 0.0, 0.0, 0.0, 0.0, 0.0, 0.0, 0.0, 0.0, 0.0, 0.0, 0.0, 0.0, 0.0, 0.0, 0.0, 0.0, 0.0, 0.0, 0.0, 0.0, 0.0, 0.0, 0.0, 0.0, 0.0, 0.0, 0.0, 0.0, 0.0, 0.0, 0.0, 0.0, 0.0, 0.0, 0.0, 0.0, 0.0, 0.0, 0.0, 0.0, 0.0, 0.0, 0.0, 0.0, 0.0, 0.0, 0.0, 0.0, 0.0, 0.0, 0.0, 0.0, 0.0, 0.0, 0.0, 0.0, 0.0, 0.0, 0.0, 0.0, 0.0, 0.0, 0.0, 0.0, 0.0, 0.0, 0.0, 0.0, 0.0, 0.0, 0.0, 0.0, 0.0, 0.0, 0.0, 0.0, 0.0, 0.0, 0.0, 0.0, 0.0, 0.0, 0.0, 0.0, 0.0, 0.0, 0.0, 0.0, 0.0, 0.0, 0.0, 0.0, 0.0, 0.0, 0.0, 0.0, 0.0, 0.0, 0.0, 0.0, 0.0, 0.0, 0.0, 0.0, 0.0, 0.0, 0.0, 0.0, 0.0, 0.0, 0.0, 0.0, 0.0, 0.0, 0.0, 0.0, 0.0, 0.0, 0.0, 0.0, 0.0, 0.0, 0.0, 0.0, 0.0, 0.0, 0.0, 0.0, 0.0, 0.0, 0.0, 0.0, 0.0, 0.0, 0.0, 0.0, 0.0, 0.0, 0.0, 0.0, 0.0, 0.0, 0.0, 0.0, 0.0, 0.0, 0.0, 0.0, 0.0, 0.0, 0.0, 0.0, 0.0, 0.0, 0.0, 0.0, 0.0, 0.0, 0.0, 0.0, 0.0, 0.0, 0.0, 0.0, 0.0, 0.0, 0.0, 0.0, 0.0, 0.0, 0.0, 0.0, 0.0, 0.0, 0.0, 0.0, 0.0, 0.0, 0.0, 0.0, 0.0, 0.0, 0.0, 0.0, 0.0, 0.0, 0.0, 0.0, 0.0, 0.0, 0.0, 0.0, 0.0, 0.0, 0.0, 0.0, 0.0, 0.0, 0.0, 0.0, 0.0, 0.0, 0.0, 0.0, 0.0, 0.0, 0.0, 0.0, 0.0, 0.0, 0.0, 0.0, 0.0, 0.0, 0.0, 0.0, 0.0, 0.0, 0.0, 0.0, 0.0, 0.0, 0.0, 0.0, 0.0, 0.0, 0.0, 0.0, 0.0, 0.0, 0.0, 0.0, 0.0, 0.0, 0.0, 0.0, 0.0, 0.0, 0.0, 0.0, 0.0, 0.0, 0.0, 0.0, 0.0, 0.0, 0.0, 0.0, 0.0, 0.0, 0.0, 0.0, 0.0, 0.0, 0.0, 0.0, 0.0, 0.0, 0.0, 0.0, 0.0, 0.0, 0.0, 0.0, 0.0, 0.0, 0.0, 0.0, 0.0, 0.0, 0.0, 0.0, 0.0, 0.0, 0.0, 0.0, 0.0, 0.0, 0.0, 0.0, 0.0, 0.0, 0.0, 0.0, 0.0, 0.0, 0.0, 0.0, 0.0, 0.0, 0.0, 0.0, 0.0, 0.0, 0.0, 0.0, 0.0, 0.0, 0.0, 0.0, 0.0, 0.0, 0.0, 0.0, 0.0, 0.0, 0.0, 0.0, 0.0, 0.0, 0.0, 0.0, 0.0, 0.0, 0.0, 0.0, 0.0, 0.0, 0.0, 0.0, 0.0, 0.0, 0.0, 0.0, 0.0, 0.0, 0.0, 0.0, 0.0, 0.0, 0.0, 0.0, 0.0, 0.0, 0.0, 0.0, 0.0, 0.0, 0.0, 0.0, 0.0, 0.0, 0.0, 0.0, 0.0, 0.0, 0.0, 0.0, 0.0, 0.0, 0.0, 0.0, 0.0, 0.0, 0.0, 0.0, 0.0, 0.0, 0.0, 0.0, 0.0, 0.0, 0.0, 0.0, 0.0, 0.0, 0.0, 0.0, 0.0, 0.0, 0.0, 0.0, 0.0, 0.0, 0.0, 0.0, 0.0, 0.0, 0.0, 0.0, 0.0, 0.0, 0.0, 0.0, 0.0, 0.0, 0.0, 0.0, 0.0, 0.0, 0.0, 0.0, 0.0, 0.0, 0.0, 0.0, 0.0, 0.0, 0.0, 0.0, 0.0, 0.0, 0.0, 0.0, 0.0, 0.0, 0.0, 0.0, 0.0, 0.0, 0.0, 0.0, 0.0, 0.0, 0.0, 0.0, 0.0, 0.0, 0.0, 0.0, 0.0, 0.0, 0.0, 0.0, 0.0, 0.0, 0.0, 0.0, 0.0, 0.0, 0.0, 0.0, 0.0, 0.0, 0.0, 0.0, 0.0, 0.0, 0.0, 0.0, 0.0, 0.0, 0.0, 0.0, 0.0, 0.0, 0.0, 0.0, 0.0, 0.0, 0.0, 0.0, 0.0, 0.0, 0.0, 0.0, 0.0, 0.0, 0.0, 0.0, 0.0, 0.0, 0.0, 0.0, 0.0, 0.0, 0.0, 0.0, 0.0, 0.0, 0.0, 0.0, 0.0, 0.0, 0.0, 0.0, 0.0, 0.0, 0.0, 0.0, 0.0, 0.0, 0.0, 0.0, 0.0, 0.0, 0.0, 0.0, 0.0, 0.0, 0.0, 0.0, 0.0, 0.0, 0.0, 0.0, 0.0, 0.0, 0.0, 0.0, 0.0, 0.0, 0.0, 0.0, 0.0, 0.0, 0.0, 0.0, 0.0, 0.0, 0.0, 0.0, 0.0, 0.0, 0.0, 0.0, 0.0, 0.0, 0.0, 0.0, 0.0, 0.0, 0.0, 0.0, 0.0, 0.0, 0.0, 0.0, 0.0, 0.0, 0.0, 0.0, 0.0, 0.0, 0.0, 0.0, 0.0, 0.0, 0.0, 0.0, 0.0, 0.0, 0.0, 0.0, 0.0, 0.0, 0.0, 0.0, 0.0, 0.0, 0.0, 0.0, 0.0, 0.0, 0.0, 0.0, 0.0, 0.0, 0.0, 0.0, 0.0, 0.0, 0.0, 0.0, 0.0, 0.0, 0.0, 0.0, 0.0, 0.0, 0.0, 0.0, 0.0, 0.0, 0.0, 0.0, 0.0, 0.0, 0.0, 0.0, 0.0, 0.0, 0.0, 0.0, 0.0, 0.0, 0.0, 0.0, 0.0, 0.0, 0.0, 0.0, 0.0, 0.0, 0.0, 0.0, 0.0, 0.0, 0.0, 0.0, 0.0, 0.0, 0.0, 0.0, 0.0, 0.0, 0.0, 0.0, 0.0, 0.0, 0.0, 0.0, 0.0, 0.0, 0.0, 0.0, 0.0, 0.0, 0.0, 0.0, 0.0, 0.0, 0.0, 0.0, 0.0, 0.0, 0.0, 0.0, 0.0, 0.0, 0.0, 0.0, 0.0, 0.0, 0.0, 0.0, 0.0, 0.0, 0.0, 0.0, 0.0, 0.0, 0.0, 0.0, 0.0, 0.0, 0.0, 0.0, 0.0, 0.0, 0.0, 0.0, 0.0, 0.0, 0.0, 0.0, 0.0, 0.0, 0.0, 0.0, 0.0, 0.0, 0.0, 0.0, 0.0, 0.0, 0.0, 0.0, 0.0, 0.0, 0.0, 0.0, 0.0, 0.0, 0.0, 0.0, 0.0, 0.0, 0.0, 0.0, 0.0, 0.0, 0.0, 0.0, 0.0, 0.0, 0.0, 0.0, 0.0, 0.0, 0.0, 0.0, 0.0, 0.0, 0.0, 0.0, 0.0, 0.0, 0.0, 0.0, 0.0, 0.0, 0.0, 0.0, 0.0, 0.0, 0.0, 0.0, 0.0, 0.0, 0.0, 0.0, 0.0, 0.0, 0.0, 0.0, 0.0, 0.0, 0.0, 0.0, 0.0, 0.0, 0.0, 0.0, 0.0, 0.0, 0.0, 0.0, 0.0, 0.0, 0.0, 0.0, 0.0, 0.0, 0.0, 0.0, 0.0, 0.0, 0.0, 0.0, 0.0, 0.0, 0.0, 0.0, 0.0, 0.0])
me_plane.update()

# ---- objects
ob_stage = bpy.data.objects.new('Stage', me_plane)

# ---- transforms, parenting, visibility, modifiers, constraints
ob_stage.location = (0.0, 0.0, 0.0)

# ---- collection membership
col_collection.objects.link(ob_stage)

# ---- scene / render settings (as saved in the file)
scene.frame_start = 1; scene.frame_end = 250; scene.frame_set(1)
scene.render.engine = 'BLENDER_EEVEE_NEXT'
scene.cycles.sampling_pattern = 'TABULATED_SOBOL'
scene.cycles.use_light_tree = False
scene.view_settings.view_transform = 'Filmic'
bpy.context.view_layer.update()

# ---- added for rendering (the .blend has no active camera and no usable light): camera, sun
cam_auto = bpy.data.cameras.new('AutoCamera')
cam_auto.lens = 50.0
cam_auto.sensor_width = 36.0
cam_auto.clip_end = 4732.87
ob_auto_camera = bpy.data.objects.new('AutoCamera', cam_auto)
scene.collection.objects.link(ob_auto_camera)
ob_auto_camera.location = (269.68, -300.174, 215.744)
ob_auto_camera.rotation_euler = (1.09748, -7.21219e-08, 0.694738)
scene.camera = ob_auto_camera
light_auto_sun = bpy.data.lights.new('AutoSun', 'SUN')
light_auto_sun.energy = 3.0
light_auto_sun.angle = 0.0523599
ob_auto_sun = bpy.data.objects.new('AutoSun', light_auto_sun)
scene.collection.objects.link(ob_auto_sun)
ob_auto_sun.rotation_euler = (0.872665, 0.174533, 0.523599)
bpy.context.view_layer.update()
